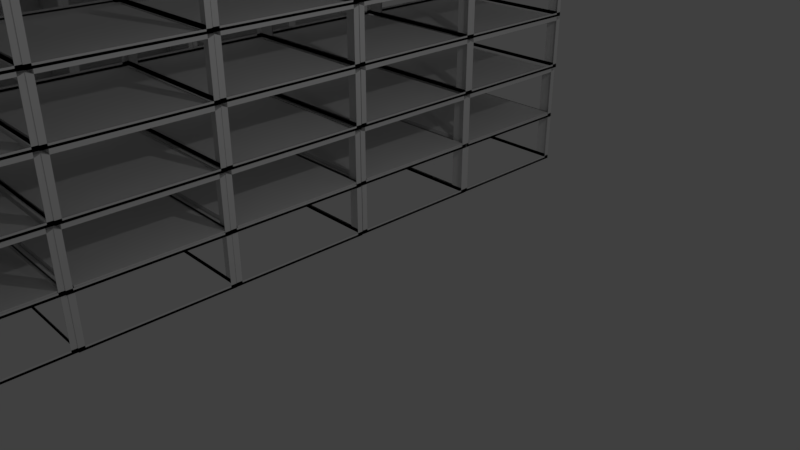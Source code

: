 # Source: wallsidebasic.blend  (saved by Blender 2.78.0; exported with 4.5.12 LTS)
import bpy
from mathutils import Matrix  # noqa: F401  (used for matrix-valued properties, if any)

bpy.ops.wm.read_factory_settings(use_empty=True)
scene = bpy.context.scene
scene.name = 'Scene'

# ---- collections
col_collection_1 = bpy.data.collections.new('Collection 1'); scene.collection.children.link(col_collection_1)

# ---- materials (node trees are filled in below, after node groups)
mat_material = bpy.data.materials.new('Material')
mat_material.alpha_threshold = 0.0
mat_material.use_transparent_shadow = False
mat_material.roughness = 0.5
mat_material.line_color = (0.0, 0.0, 0.0, 1.0)

# ---- material node trees

# ---- world
world_world = bpy.data.worlds.new('World'); scene.world = world_world
world_world.color = (0.05088, 0.05088, 0.05088)
world_world.use_sun_shadow = False
world_world.sun_shadow_jitter_overblur = 0.0
world_world.cycles.sampling_method = 'MANUAL'

# ---- cameras
cam_camera_004 = bpy.data.cameras.new('Camera.004')
cam_camera_004.clip_end = 100.0
cam_camera_004.lens = 35.0
cam_camera_004.sensor_width = 32.0
cam_camera_004.sensor_height = 18.0
cam_camera_004.ortho_scale = 7.314
cam_camera_004.dof.focus_distance = 0.0
cam_camera_004.dof.aperture_fstop = 128.0
cam_camera_003 = bpy.data.cameras.new('Camera.003')
cam_camera_003.clip_end = 100.0
cam_camera_003.lens = 35.0
cam_camera_003.sensor_width = 32.0
cam_camera_003.sensor_height = 18.0
cam_camera_003.ortho_scale = 7.314
cam_camera_003.dof.focus_distance = 0.0
cam_camera_003.dof.aperture_fstop = 128.0
cam_camera_002 = bpy.data.cameras.new('Camera.002')
cam_camera_002.clip_end = 100.0
cam_camera_002.lens = 35.0
cam_camera_002.sensor_width = 32.0
cam_camera_002.sensor_height = 18.0
cam_camera_002.ortho_scale = 7.314
cam_camera_002.dof.focus_distance = 0.0
cam_camera_002.dof.aperture_fstop = 128.0
cam_camera_001 = bpy.data.cameras.new('Camera.001')
cam_camera_001.clip_end = 100.0
cam_camera_001.lens = 35.0
cam_camera_001.sensor_width = 32.0
cam_camera_001.sensor_height = 18.0
cam_camera_001.ortho_scale = 7.314
cam_camera_001.dof.focus_distance = 0.0
cam_camera_001.dof.aperture_fstop = 128.0
cam_camera = bpy.data.cameras.new('Camera')
cam_camera.clip_end = 100.0
cam_camera.lens = 35.0
cam_camera.sensor_width = 32.0
cam_camera.sensor_height = 18.0
cam_camera.ortho_scale = 7.314
cam_camera.dof.focus_distance = 0.0
cam_camera.dof.aperture_fstop = 128.0

# ---- lights
light_lamp_001 = bpy.data.lights.new('Lamp.001', 'POINT')
light_lamp_001.transmission_factor = 0.0
light_lamp_001.cutoff_distance = 30.0
light_lamp_001.energy = 100.0
light_lamp_001.shadow_buffer_clip_start = 1.001
light_lamp_001.shadow_soft_size = 0.1
light_lamp_001.shadow_maximum_resolution = 0.006
light_lamp_001.use_absolute_resolution = True
light_lamp = bpy.data.lights.new('Lamp', 'POINT')
light_lamp.transmission_factor = 0.0
light_lamp.cutoff_distance = 30.0
light_lamp.energy = 100.0
light_lamp.shadow_buffer_clip_start = 1.001
light_lamp.shadow_soft_size = 0.1
light_lamp.shadow_maximum_resolution = 0.006
light_lamp.use_absolute_resolution = True

# ---- meshes
me_cube_015 = bpy.data.meshes.new('Cube.015')
me_cube_015.from_pydata([(1.0, 1.0, -1.0), (1.0, -1.0, -1.0), (-1.0, -1.0, -1.0), (-1.0, 1.0, -1.0), (1.0, 1.0, 1.0), (1.0, -1.0, 1.0), (-1.0, -1.0, 1.0), (-1.0, 1.0, 1.0), (1.0, 1.085, -1.085), (1.0, -1.085, -1.085), (-1.0, 1.085, -1.085), (1.0, 1.085, 1.085), (-1.0, -1.085, -1.085), (1.0, -1.085, 1.085), (-1.0, -1.085, 1.085), (-1.0, 1.085, 1.085), (-0.7542, 1.085, 0.7175), (-0.7542, -1.085, 0.7175), (-0.7542, 1.085, -0.935), (-0.7542, -1.085, -0.935), (0.778, 1.085, -0.935), (0.778, -1.085, -0.935), (0.778, 1.085, 0.7175), (0.778, -1.085, 0.7175), (-0.7542, 1.085, -0.8181), (0.778, 1.085, -0.6337), (0.778, -1.085, 0.146), (1.0, 1.085, -0.9446), (1.0, -1.085, -0.9446), (-1.0, 1.085, -0.9446), (-1.0, -1.085, -0.9446), (1.0, 1.0, 1.17), (1.0, -1.0, 1.17), (-1.0, 1.0, 1.17), (-1.0, -1.0, 1.17), (1.0, 1.085, -0.9307), (1.0, -1.085, -0.9307), (-1.0, 1.085, -0.9307), (-1.0, -1.085, -0.9307), (0.9992, 1.006, -3.225), (0.9992, -0.9944, -3.225), (-1.001, -0.9944, -3.225), (-1.001, 1.006, -3.225), (0.9992, 1.006, -1.225), (0.9992, -0.9944, -1.225), (-1.001, -0.9944, -1.225), (-1.001, 1.006, -1.225), (0.9992, 1.09, -3.31), (0.9992, -1.079, -3.31), (-1.001, 1.09, -3.31), (0.9992, 1.09, -1.14), (-1.001, -1.079, -3.31), (0.9992, -1.079, -1.14), (-1.001, -1.079, -1.14), (-1.001, 1.09, -1.14), (-0.755, 1.09, -1.508), (-0.755, -1.079, -1.508), (-0.755, 1.09, -3.16), (-0.755, -1.079, -3.16), (0.7772, 1.09, -3.16), (0.7772, -1.079, -3.16), (0.7772, 1.09, -1.508), (0.7772, -1.079, -1.508), (-0.755, 1.09, -3.043), (0.7772, 1.09, -2.859), (0.7772, -1.079, -2.079), (0.9992, 1.09, -3.17), (0.9992, -1.079, -3.17), (-1.001, 1.09, -3.17), (-1.001, -1.079, -3.17), (0.9992, 1.006, -1.055), (0.9992, -0.9944, -1.055), (-1.001, 1.006, -1.055), (-1.001, -0.9944, -1.055), (0.9992, 1.09, -3.156), (0.9992, -1.079, -3.156), (-1.001, 1.09, -3.156), (-1.001, -1.079, -3.156), (1.0, 1.008, -5.48), (1.0, -0.9923, -5.48), (-1.0, -0.9923, -5.48), (-1.0, 1.008, -5.48), (1.0, 1.008, -3.48), (1.0, -0.9923, -3.48), (-1.0, -0.9923, -3.48), (-1.0, 1.008, -3.48), (1.0, 1.093, -5.565), (1.0, -1.077, -5.565), (-1.0, 1.093, -5.565), (1.0, 1.093, -3.395), (-1.0, -1.077, -5.565), (1.0, -1.077, -3.395), (-1.0, -1.077, -3.395), (-1.0, 1.093, -3.395), (-0.7542, 1.093, -3.762), (-0.7542, -1.077, -3.762), (-0.7542, 1.093, -5.415), (-0.7542, -1.077, -5.415), (0.778, 1.093, -5.415), (0.778, -1.077, -5.415), (0.778, 1.093, -3.762), (0.778, -1.077, -3.762), (-0.7542, 1.093, -5.298), (0.778, 1.093, -5.114), (0.778, -1.077, -4.334), (1.0, 1.093, -5.424), (1.0, -1.077, -5.424), (-1.0, 1.093, -5.424), (-1.0, -1.077, -5.424), (1.0, 1.008, -3.309), (1.0, -0.9923, -3.309), (-1.0, 1.008, -3.309), (-1.0, -0.9923, -3.309), (1.0, 1.093, -5.411), (1.0, -1.077, -5.411), (-1.0, 1.093, -5.411), (-1.0, -1.077, -5.411), (0.9916, 0.9858, -7.744), (0.9916, -1.014, -7.744), (-1.008, -1.014, -7.744), (-1.008, 0.9858, -7.744), (0.9916, 0.9858, -5.744), (0.9916, -1.014, -5.744), (-1.008, -1.014, -5.744), (-1.008, 0.9858, -5.744), (0.9916, 1.071, -7.829), (0.9916, -1.099, -7.829), (-1.008, 1.071, -7.829), (0.9916, 1.071, -5.659), (-1.008, -1.099, -7.829), (0.9916, -1.099, -5.659), (-1.008, -1.099, -5.659), (-1.008, 1.071, -5.659), (-0.7626, 1.071, -6.026), (-0.7626, -1.099, -6.026), (-0.7626, 1.071, -7.679), (-0.7626, -1.099, -7.679), (0.7696, 1.071, -7.679), (0.7696, -1.099, -7.679), (0.7696, 1.071, -6.026), (0.7696, -1.099, -6.026), (-0.7626, 1.071, -7.562), (0.7696, 1.071, -7.378), (0.7696, -1.099, -6.598), (0.9916, 1.071, -7.689), (0.9916, -1.099, -7.689), (-1.008, 1.071, -7.689), (-1.008, -1.099, -7.689), (0.9916, 0.9858, -5.574), (0.9916, -1.014, -5.574), (-1.008, 0.9858, -5.574), (-1.008, -1.014, -5.574), (0.9916, 1.071, -7.675), (0.9916, -1.099, -7.675), (-1.008, 1.071, -7.675), (-1.008, -1.099, -7.675), (0.9829, 1.003, -9.792), (0.9829, -0.9968, -9.792), (-1.017, -0.9968, -9.792), (-1.017, 1.003, -9.792), (0.9829, 1.003, -7.792), (0.9829, -0.9968, -7.792), (-1.017, -0.9968, -7.792), (-1.017, 1.003, -7.792), (0.9829, 1.088, -9.876), (0.9829, -1.082, -9.876), (-1.017, 1.088, -9.876), (0.9829, 1.088, -7.707), (-1.017, -1.082, -9.876), (0.9829, -1.082, -7.707), (-1.017, -1.082, -7.707), (-1.017, 1.088, -7.707), (-0.7712, 1.088, -8.074), (-0.7712, -1.082, -8.074), (-0.7712, 1.088, -9.727), (-0.7712, -1.082, -9.727), (0.7609, 1.088, -9.727), (0.7609, -1.082, -9.727), (0.7609, 1.088, -8.074), (0.7609, -1.082, -8.074), (-0.7712, 1.088, -9.61), (0.7609, 1.088, -9.425), (0.7609, -1.082, -8.646), (0.9829, 1.088, -9.736), (0.9829, -1.082, -9.736), (-1.017, 1.088, -9.736), (-1.017, -1.082, -9.736), (0.9829, 1.003, -7.621), (0.9829, -0.9968, -7.621), (-1.017, 1.003, -7.621), (-1.017, -0.9968, -7.621), (0.9829, 1.088, -9.722), (0.9829, -1.082, -9.722), (-1.017, 1.088, -9.722), (-1.017, -1.082, -9.722), (1.015, -1.157, -0.9798), (1.015, -3.157, -0.9798), (-0.9847, -3.157, -0.9798), (-0.9847, -1.157, -0.9798), (1.015, -1.157, 1.02), (1.015, -3.157, 1.02), (-0.9847, -3.157, 1.02), (-0.9847, -1.157, 1.02), (1.015, -1.073, -1.065), (1.015, -3.242, -1.065), (-0.9847, -1.073, -1.065), (1.015, -1.073, 1.105), (-0.9847, -3.242, -1.065), (1.015, -3.242, 1.105), (-0.9847, -3.242, 1.105), (-0.9847, -1.073, 1.105), (-0.7389, -1.073, 0.7378), (-0.7389, -3.242, 0.7378), (-0.7389, -1.073, -0.9148), (-0.7389, -3.242, -0.9148), (0.7933, -1.073, -0.9148), (0.7933, -3.242, -0.9148), (0.7933, -1.073, 0.7378), (0.7933, -3.242, 0.7378), (-0.7389, -1.073, -0.7979), (0.7933, -1.073, -0.6135), (0.7933, -3.242, 0.1662), (1.015, -1.073, -0.9244), (1.015, -3.242, -0.9244), (-0.9847, -1.073, -0.9244), (-0.9847, -3.242, -0.9244), (1.015, -1.157, 1.191), (1.015, -3.157, 1.191), (-0.9847, -1.157, 1.191), (-0.9847, -3.157, 1.191), (1.015, -1.073, -0.9105), (1.015, -3.242, -0.9105), (-0.9847, -1.073, -0.9105), (-0.9847, -3.242, -0.9105), (1.014, -1.152, -3.205), (1.014, -3.152, -3.205), (-0.9855, -3.152, -3.205), (-0.9855, -1.152, -3.205), (1.014, -1.152, -1.205), (1.014, -3.152, -1.205), (-0.9855, -3.152, -1.205), (-0.9855, -1.152, -1.205), (1.014, -1.067, -3.29), (1.014, -3.237, -3.29), (-0.9855, -1.067, -3.29), (1.014, -1.067, -1.12), (-0.9855, -3.237, -3.29), (1.014, -3.237, -1.12), (-0.9855, -3.237, -1.12), (-0.9855, -1.067, -1.12), (-0.7397, -1.067, -1.487), (-0.7397, -3.237, -1.487), (-0.7397, -1.067, -3.14), (-0.7397, -3.237, -3.14), (0.7925, -1.067, -3.14), (0.7925, -3.237, -3.14), (0.7925, -1.067, -1.487), (0.7925, -3.237, -1.487), (-0.7397, -1.067, -3.023), (0.7925, -1.067, -2.839), (0.7925, -3.237, -2.059), (1.014, -1.067, -3.15), (1.014, -3.237, -3.15), (-0.9855, -1.067, -3.15), (-0.9855, -3.237, -3.15), (1.014, -1.152, -1.035), (1.014, -3.152, -1.035), (-0.9855, -1.152, -1.035), (-0.9855, -3.152, -1.035), (1.014, -1.067, -3.136), (1.014, -3.237, -3.136), (-0.9855, -1.067, -3.136), (-0.9855, -3.237, -3.136), (1.015, -1.15, -5.46), (1.015, -3.15, -5.46), (-0.9847, -3.15, -5.46), (-0.9847, -1.15, -5.46), (1.015, -1.15, -3.46), (1.015, -3.15, -3.46), (-0.9847, -3.15, -3.46), (-0.9847, -1.15, -3.46), (1.015, -1.065, -5.544), (1.015, -3.234, -5.544), (-0.9847, -1.065, -5.544), (1.015, -1.065, -3.375), (-0.9847, -3.234, -5.544), (1.015, -3.234, -3.375), (-0.9847, -3.234, -3.375), (-0.9847, -1.065, -3.375), (-0.7389, -1.065, -3.742), (-0.7389, -3.234, -3.742), (-0.7389, -1.065, -5.395), (-0.7389, -3.234, -5.395), (0.7933, -1.065, -5.395), (0.7933, -3.234, -5.395), (0.7933, -1.065, -3.742), (0.7933, -3.234, -3.742), (-0.7389, -1.065, -5.278), (0.7933, -1.065, -5.093), (0.7933, -3.234, -4.314), (1.015, -1.065, -5.404), (1.015, -3.234, -5.404), (-0.9847, -1.065, -5.404), (-0.9847, -3.234, -5.404), (1.015, -1.15, -3.289), (1.015, -3.15, -3.289), (-0.9847, -1.15, -3.289), (-0.9847, -3.15, -3.289), (1.015, -1.065, -5.39), (1.015, -3.234, -5.39), (-0.9847, -1.065, -5.39), (-0.9847, -3.234, -5.39), (1.007, -1.172, -7.724), (1.007, -3.172, -7.724), (-0.9931, -3.172, -7.724), (-0.9931, -1.172, -7.724), (1.007, -1.172, -5.724), (1.007, -3.172, -5.724), (-0.9931, -3.172, -5.724), (-0.9931, -1.172, -5.724), (1.007, -1.087, -7.809), (1.007, -3.256, -7.809), (-0.9931, -1.087, -7.809), (1.007, -1.087, -5.639), (-0.9931, -3.256, -7.809), (1.007, -3.256, -5.639), (-0.9931, -3.256, -5.639), (-0.9931, -1.087, -5.639), (-0.7473, -1.087, -6.006), (-0.7473, -3.256, -6.006), (-0.7473, -1.087, -7.659), (-0.7473, -3.256, -7.659), (0.7849, -1.087, -7.659), (0.7849, -3.256, -7.659), (0.7849, -1.087, -6.006), (0.7849, -3.256, -6.006), (-0.7473, -1.087, -7.542), (0.7849, -1.087, -7.357), (0.7849, -3.256, -6.578), (1.007, -1.087, -7.668), (1.007, -3.256, -7.668), (-0.9931, -1.087, -7.668), (-0.9931, -3.256, -7.668), (1.007, -1.172, -5.553), (1.007, -3.172, -5.553), (-0.9931, -1.172, -5.553), (-0.9931, -3.172, -5.553), (1.007, -1.087, -7.654), (1.007, -3.256, -7.654), (-0.9931, -1.087, -7.654), (-0.9931, -3.256, -7.654), (0.9982, -1.154, -9.771), (0.9982, -3.154, -9.771), (-1.002, -3.154, -9.771), (-1.002, -1.154, -9.771), (0.9982, -1.154, -7.771), (0.9982, -3.154, -7.771), (-1.002, -3.154, -7.771), (-1.002, -1.154, -7.771), (0.9982, -1.069, -9.856), (0.9982, -3.239, -9.856), (-1.002, -1.069, -9.856), (0.9982, -1.069, -7.687), (-1.002, -3.239, -9.856), (0.9982, -3.239, -7.687), (-1.002, -3.239, -7.687), (-1.002, -1.069, -7.687), (-0.7559, -1.069, -8.054), (-0.7559, -3.239, -8.054), (-0.7559, -1.069, -9.706), (-0.7559, -3.239, -9.706), (0.7762, -1.069, -9.706), (0.7762, -3.239, -9.706), (0.7762, -1.069, -8.054), (0.7762, -3.239, -8.054), (-0.7559, -1.069, -9.59), (0.7762, -1.069, -9.405), (0.7762, -3.239, -8.625), (0.9982, -1.069, -9.716), (0.9982, -3.239, -9.716), (-1.002, -1.069, -9.716), (-1.002, -3.239, -9.716), (0.9982, -1.154, -7.601), (0.9982, -3.154, -7.601), (-1.002, -1.154, -7.601), (-1.002, -3.154, -7.601), (0.9982, -1.069, -9.702), (0.9982, -3.239, -9.702), (-1.002, -1.069, -9.702), (-1.002, -3.239, -9.702), (1.013, -3.336, -1.006), (1.013, -5.336, -1.006), (-0.9871, -5.336, -1.006), (-0.9871, -3.336, -1.006), (1.013, -3.336, 0.9942), (1.013, -5.336, 0.9942), (-0.9871, -5.336, 0.9942), (-0.9871, -3.336, 0.9942), (1.013, -3.251, -1.091), (1.013, -5.421, -1.091), (-0.9871, -3.251, -1.091), (1.013, -3.251, 1.079), (-0.9871, -5.421, -1.091), (1.013, -5.421, 1.079), (-0.9871, -5.421, 1.079), (-0.9871, -3.251, 1.079), (-0.7412, -3.251, 0.7118), (-0.7412, -5.421, 0.7118), (-0.7412, -3.251, -0.9408), (-0.7412, -5.421, -0.9408), (0.7909, -3.251, -0.9408), (0.7909, -5.421, -0.9408), (0.7909, -3.251, 0.7118), (0.7909, -5.421, 0.7118), (-0.7412, -3.251, -0.8239), (0.7909, -3.251, -0.6395), (0.7909, -5.421, 0.1402), (1.013, -3.251, -0.9504), (1.013, -5.421, -0.9504), (-0.9871, -3.251, -0.9504), (-0.9871, -5.421, -0.9504), (1.013, -3.336, 1.165), (1.013, -5.336, 1.165), (-0.9871, -3.336, 1.165), (-0.9871, -5.336, 1.165), (1.013, -3.251, -0.9365), (1.013, -5.421, -0.9365), (-0.9871, -3.251, -0.9365), (-0.9871, -5.421, -0.9365), (1.012, -3.33, -3.231), (1.012, -5.33, -3.231), (-0.9879, -5.33, -3.231), (-0.9879, -3.33, -3.231), (1.012, -3.33, -1.231), (1.012, -5.33, -1.231), (-0.9879, -5.33, -1.231), (-0.9879, -3.33, -1.231), (1.012, -3.246, -3.316), (1.012, -5.415, -3.316), (-0.9879, -3.246, -3.316), (1.012, -3.246, -1.146), (-0.9879, -5.415, -3.316), (1.012, -5.415, -1.146), (-0.9879, -5.415, -1.146), (-0.9879, -3.246, -1.146), (-0.742, -3.246, -1.513), (-0.742, -5.415, -1.513), (-0.742, -3.246, -3.166), (-0.742, -5.415, -3.166), (0.7901, -3.246, -3.166), (0.7901, -5.415, -3.166), (0.7901, -3.246, -1.513), (0.7901, -5.415, -1.513), (-0.742, -3.246, -3.049), (0.7901, -3.246, -2.865), (0.7901, -5.415, -2.085), (1.012, -3.246, -3.176), (1.012, -5.415, -3.176), (-0.9879, -3.246, -3.176), (-0.9879, -5.415, -3.176), (1.012, -3.33, -1.061), (1.012, -5.33, -1.061), (-0.9879, -3.33, -1.061), (-0.9879, -5.33, -1.061), (1.012, -3.246, -3.162), (1.012, -5.415, -3.162), (-0.9879, -3.246, -3.162), (-0.9879, -5.415, -3.162), (1.013, -3.328, -5.486), (1.013, -5.328, -5.486), (-0.9871, -5.328, -5.486), (-0.9871, -3.328, -5.486), (1.013, -3.328, -3.486), (1.013, -5.328, -3.486), (-0.9871, -5.328, -3.486), (-0.9871, -3.328, -3.486), (1.013, -3.243, -5.57), (1.013, -5.413, -5.57), (-0.9871, -3.243, -5.57), (1.013, -3.243, -3.401), (-0.9871, -5.413, -5.57), (1.013, -5.413, -3.401), (-0.9871, -5.413, -3.401), (-0.9871, -3.243, -3.401), (-0.7412, -3.243, -3.768), (-0.7412, -5.413, -3.768), (-0.7412, -3.243, -5.421), (-0.7412, -5.413, -5.421), (0.7909, -3.243, -5.421), (0.7909, -5.413, -5.421), (0.7909, -3.243, -3.768), (0.7909, -5.413, -3.768), (-0.7412, -3.243, -5.304), (0.7909, -3.243, -5.119), (0.7909, -5.413, -4.34), (1.013, -3.243, -5.43), (1.013, -5.413, -5.43), (-0.9871, -3.243, -5.43), (-0.9871, -5.413, -5.43), (1.013, -3.328, -3.315), (1.013, -5.328, -3.315), (-0.9871, -3.328, -3.315), (-0.9871, -5.328, -3.315), (1.013, -3.243, -5.416), (1.013, -5.413, -5.416), (-0.9871, -3.243, -5.416), (-0.9871, -5.413, -5.416), (1.005, -3.35, -7.75), (1.005, -5.35, -7.75), (-0.9955, -5.35, -7.75), (-0.9955, -3.35, -7.75), (1.005, -3.35, -5.75), (1.005, -5.35, -5.75), (-0.9955, -5.35, -5.75), (-0.9955, -3.35, -5.75), (1.005, -3.265, -7.835), (1.005, -5.435, -7.835), (-0.9955, -3.265, -7.835), (1.005, -3.265, -5.665), (-0.9955, -5.435, -7.835), (1.005, -5.435, -5.665), (-0.9955, -5.435, -5.665), (-0.9955, -3.265, -5.665), (-0.7496, -3.265, -6.032), (-0.7496, -5.435, -6.032), (-0.7496, -3.265, -7.685), (-0.7496, -5.435, -7.685), (0.7825, -3.265, -7.685), (0.7825, -5.435, -7.685), (0.7825, -3.265, -6.032), (0.7825, -5.435, -6.032), (-0.7496, -3.265, -7.568), (0.7825, -3.265, -7.383), (0.7825, -5.435, -6.604), (1.005, -3.265, -7.694), (1.005, -5.435, -7.694), (-0.9955, -3.265, -7.694), (-0.9955, -5.435, -7.694), (1.005, -3.35, -5.579), (1.005, -5.35, -5.579), (-0.9955, -3.35, -5.579), (-0.9955, -5.35, -5.579), (1.005, -3.265, -7.68), (1.005, -5.435, -7.68), (-0.9955, -3.265, -7.68), (-0.9955, -5.435, -7.68), (0.9959, -3.333, -9.797), (0.9959, -5.333, -9.797), (-1.004, -5.333, -9.797), (-1.004, -3.333, -9.797), (0.9959, -3.333, -7.797), (0.9959, -5.333, -7.797), (-1.004, -5.333, -7.797), (-1.004, -3.333, -7.797), (0.9959, -3.248, -9.882), (0.9959, -5.418, -9.882), (-1.004, -3.248, -9.882), (0.9959, -3.248, -7.713), (-1.004, -5.418, -9.882), (0.9959, -5.418, -7.713), (-1.004, -5.418, -7.713), (-1.004, -3.248, -7.713), (-0.7583, -3.248, -8.08), (-0.7583, -5.418, -8.08), (-0.7583, -3.248, -9.732), (-0.7583, -5.418, -9.732), (0.7739, -3.248, -9.732), (0.7739, -5.418, -9.732), (0.7739, -3.248, -8.08), (0.7739, -5.418, -8.08), (-0.7583, -3.248, -9.616), (0.7739, -3.248, -9.431), (0.7739, -5.418, -8.651), (0.9959, -3.248, -9.742), (0.9959, -5.418, -9.742), (-1.004, -3.248, -9.742), (-1.004, -5.418, -9.742), (0.9959, -3.333, -7.627), (0.9959, -5.333, -7.627), (-1.004, -3.333, -7.627), (-1.004, -5.333, -7.627), (0.9959, -3.248, -9.728), (0.9959, -5.418, -9.728), (-1.004, -3.248, -9.728), (-1.004, -5.418, -9.728), (0.9955, -7.667, -1.025), (0.9955, -9.667, -1.025), (-1.004, -9.667, -1.025), (-1.004, -7.667, -1.025), (0.9955, -7.667, 0.9752), (0.9955, -9.667, 0.9752), (-1.004, -9.667, 0.9752), (-1.004, -7.667, 0.9752), (0.9955, -7.582, -1.11), (0.9955, -9.752, -1.11), (-1.004, -7.582, -1.11), (0.9955, -7.582, 1.06), (-1.004, -9.752, -1.11), (0.9955, -9.752, 1.06), (-1.004, -9.752, 1.06), (-1.004, -7.582, 1.06), (-0.7586, -7.582, 0.6927), (-0.7586, -9.752, 0.6927), (-0.7586, -7.582, -0.9598), (-0.7586, -9.752, -0.9598), (0.7735, -7.582, -0.9598), (0.7735, -9.752, -0.9598), (0.7735, -7.582, 0.6927), (0.7735, -9.752, 0.6927), (-0.7586, -7.582, -0.8429), (0.7735, -7.582, -0.6585), (0.7735, -9.752, 0.1212), (0.9955, -7.582, -0.9694), (0.9955, -9.752, -0.9694), (-1.004, -7.582, -0.9694), (-1.004, -9.752, -0.9694), (0.9955, -7.667, 1.146), (0.9955, -9.667, 1.146), (-1.004, -7.667, 1.146), (-1.004, -9.667, 1.146), (0.9955, -7.582, -0.9555), (0.9955, -9.752, -0.9555), (-1.004, -7.582, -0.9555), (-1.004, -9.752, -0.9555), (0.9947, -7.661, -3.25), (0.9947, -9.661, -3.25), (-1.005, -9.661, -3.25), (-1.005, -7.661, -3.25), (0.9947, -7.661, -1.25), (0.9947, -9.661, -1.25), (-1.005, -9.661, -1.25), (-1.005, -7.661, -1.25), (0.9947, -7.576, -3.335), (0.9947, -9.746, -3.335), (-1.005, -7.576, -3.335), (0.9947, -7.576, -1.165), (-1.005, -9.746, -3.335), (0.9947, -9.746, -1.165), (-1.005, -9.746, -1.165), (-1.005, -7.576, -1.165), (-0.7594, -7.576, -1.532), (-0.7594, -9.746, -1.532), (-0.7594, -7.576, -3.185), (-0.7594, -9.746, -3.185), (0.7727, -7.576, -3.185), (0.7727, -9.746, -3.185), (0.7727, -7.576, -1.532), (0.7727, -9.746, -1.532), (-0.7594, -7.576, -3.068), (0.7727, -7.576, -2.884), (0.7727, -9.746, -2.104), (0.9947, -7.576, -3.195), (0.9947, -9.746, -3.195), (-1.005, -7.576, -3.195), (-1.005, -9.746, -3.195), (0.9947, -7.661, -1.08), (0.9947, -9.661, -1.08), (-1.005, -7.661, -1.08), (-1.005, -9.661, -1.08), (0.9947, -7.576, -3.181), (0.9947, -9.746, -3.181), (-1.005, -7.576, -3.181), (-1.005, -9.746, -3.181), (0.9955, -7.659, -5.505), (0.9955, -9.659, -5.505), (-1.004, -9.659, -5.505), (-1.004, -7.659, -5.505), (0.9955, -7.659, -3.505), (0.9955, -9.659, -3.505), (-1.004, -9.659, -3.505), (-1.004, -7.659, -3.505), (0.9955, -7.574, -5.589), (0.9955, -9.744, -5.589), (-1.004, -7.574, -5.589), (0.9955, -7.574, -3.42), (-1.004, -9.744, -5.589), (0.9955, -9.744, -3.42), (-1.004, -9.744, -3.42), (-1.004, -7.574, -3.42), (-0.7586, -7.574, -3.787), (-0.7586, -9.744, -3.787), (-0.7586, -7.574, -5.44), (-0.7586, -9.744, -5.44), (0.7735, -7.574, -5.44), (0.7735, -9.744, -5.44), (0.7735, -7.574, -3.787), (0.7735, -9.744, -3.787), (-0.7586, -7.574, -5.323), (0.7735, -7.574, -5.138), (0.7735, -9.744, -4.359), (0.9955, -7.574, -5.449), (0.9955, -9.744, -5.449), (-1.004, -7.574, -5.449), (-1.004, -9.744, -5.449), (0.9955, -7.659, -3.334), (0.9955, -9.659, -3.334), (-1.004, -7.659, -3.334), (-1.004, -9.659, -3.334), (0.9955, -7.574, -5.435), (0.9955, -9.744, -5.435), (-1.004, -7.574, -5.435), (-1.004, -9.744, -5.435), (0.9871, -7.681, -7.769), (0.9871, -9.681, -7.769), (-1.013, -9.681, -7.769), (-1.013, -7.681, -7.769), (0.9871, -7.681, -5.769), (0.9871, -9.681, -5.769), (-1.013, -9.681, -5.769), (-1.013, -7.681, -5.769), (0.9871, -7.596, -7.854), (0.9871, -9.766, -7.854), (-1.013, -7.596, -7.854), (0.9871, -7.596, -5.684), (-1.013, -9.766, -7.854), (0.9871, -9.766, -5.684), (-1.013, -9.766, -5.684), (-1.013, -7.596, -5.684), (-0.767, -7.596, -6.051), (-0.767, -9.766, -6.051), (-0.767, -7.596, -7.704), (-0.767, -9.766, -7.704), (0.7651, -7.596, -7.704), (0.7651, -9.766, -7.704), (0.7651, -7.596, -6.051), (0.7651, -9.766, -6.051), (-0.767, -7.596, -7.587), (0.7651, -7.596, -7.402), (0.7651, -9.766, -6.623), (0.9871, -7.596, -7.713), (0.9871, -9.766, -7.713), (-1.013, -7.596, -7.713), (-1.013, -9.766, -7.713), (0.9871, -7.681, -5.598), (0.9871, -9.681, -5.598), (-1.013, -7.681, -5.598), (-1.013, -9.681, -5.598), (0.9871, -7.596, -7.699), (0.9871, -9.766, -7.699), (-1.013, -7.596, -7.699), (-1.013, -9.766, -7.699), (0.9785, -7.664, -9.816), (0.9785, -9.664, -9.816), (-1.022, -9.664, -9.816), (-1.022, -7.664, -9.816), (0.9785, -7.664, -7.816), (0.9785, -9.664, -7.816), (-1.022, -9.664, -7.816), (-1.022, -7.664, -7.816), (0.9785, -7.579, -9.901), (0.9785, -9.748, -9.901), (-1.022, -7.579, -9.901), (0.9785, -7.579, -7.732), (-1.022, -9.748, -9.901), (0.9785, -9.748, -7.732), (-1.022, -9.748, -7.732), (-1.022, -7.579, -7.732), (-0.7757, -7.579, -8.099), (-0.7757, -9.748, -8.099), (-0.7757, -7.579, -9.751), (-0.7757, -9.748, -9.751), (0.7565, -7.579, -9.751), (0.7565, -9.748, -9.751), (0.7565, -7.579, -8.099), (0.7565, -9.748, -8.099), (-0.7757, -7.579, -9.635), (0.7565, -7.579, -9.45), (0.7565, -9.748, -8.67), (0.9785, -7.579, -9.761), (0.9785, -9.748, -9.761), (-1.022, -7.579, -9.761), (-1.022, -9.748, -9.761), (0.9785, -7.664, -7.646), (0.9785, -9.664, -7.646), (-1.022, -7.664, -7.646), (-1.022, -9.664, -7.646), (0.9785, -7.579, -9.747), (0.9785, -9.748, -9.747), (-1.022, -7.579, -9.747), (-1.022, -9.748, -9.747), (0.9778, -9.817, -1.032), (0.9778, -11.82, -1.032), (-1.022, -11.82, -1.032), (-1.022, -9.817, -1.032), (0.9778, -9.817, 0.9678), (0.9778, -11.82, 0.9678), (-1.022, -11.82, 0.9678), (-1.022, -9.817, 0.9678), (0.9778, -9.732, -1.117), (0.9778, -11.9, -1.117), (-1.022, -9.732, -1.117), (0.9778, -9.732, 1.053), (-1.022, -11.9, -1.117), (0.9778, -11.9, 1.053), (-1.022, -11.9, 1.053), (-1.022, -9.732, 1.053), (-0.7764, -9.732, 0.6854), (-0.7764, -11.9, 0.6854), (-0.7764, -9.732, -0.9671), (-0.7764, -11.9, -0.9671), (0.7558, -9.732, -0.9671), (0.7558, -11.9, -0.9671), (0.7558, -9.732, 0.6854), (0.7558, -11.9, 0.6854), (-0.7764, -9.732, -0.8503), (0.7558, -9.732, -0.6659), (0.7558, -11.9, 0.1138), (0.9778, -9.732, -0.9768), (0.9778, -11.9, -0.9768), (-1.022, -9.732, -0.9768), (-1.022, -11.9, -0.9768), (0.9778, -9.817, 1.138), (0.9778, -11.82, 1.138), (-1.022, -9.817, 1.138), (-1.022, -11.82, 1.138), (0.9778, -9.732, -0.9629), (0.9778, -11.9, -0.9629), (-1.022, -9.732, -0.9629), (-1.022, -11.9, -0.9629), (0.977, -9.812, -3.257), (0.977, -11.81, -3.257), (-1.023, -11.81, -3.257), (-1.023, -9.812, -3.257), (0.977, -9.812, -1.257), (0.977, -11.81, -1.257), (-1.023, -11.81, -1.257), (-1.023, -9.812, -1.257), (0.977, -9.727, -3.342), (0.977, -11.9, -3.342), (-1.023, -9.727, -3.342), (0.977, -9.727, -1.173), (-1.023, -11.9, -3.342), (0.977, -11.9, -1.173), (-1.023, -11.9, -1.173), (-1.023, -9.727, -1.173), (-0.7772, -9.727, -1.54), (-0.7772, -11.9, -1.54), (-0.7772, -9.727, -3.192), (-0.7772, -11.9, -3.192), (0.7549, -9.727, -3.192), (0.7549, -11.9, -3.192), (0.7549, -9.727, -1.54), (0.7549, -11.9, -1.54), (-0.7772, -9.727, -3.075), (0.7549, -9.727, -2.891), (0.7549, -11.9, -2.111), (0.977, -9.727, -3.202), (0.977, -11.9, -3.202), (-1.023, -9.727, -3.202), (-1.023, -11.9, -3.202), (0.977, -9.812, -1.087), (0.977, -11.81, -1.087), (-1.023, -9.812, -1.087), (-1.023, -11.81, -1.087), (0.977, -9.727, -3.188), (0.977, -11.9, -3.188), (-1.023, -9.727, -3.188), (-1.023, -11.9, -3.188), (0.9778, -9.809, -5.512), (0.9778, -11.81, -5.512), (-1.022, -11.81, -5.512), (-1.022, -9.809, -5.512), (0.9778, -9.809, -3.512), (0.9778, -11.81, -3.512), (-1.022, -11.81, -3.512), (-1.022, -9.809, -3.512), (0.9778, -9.725, -5.597), (0.9778, -11.89, -5.597), (-1.022, -9.725, -5.597), (0.9778, -9.725, -3.427), (-1.022, -11.89, -5.597), (0.9778, -11.89, -3.427), (-1.022, -11.89, -3.427), (-1.022, -9.725, -3.427), (-0.7764, -9.725, -3.794), (-0.7764, -11.89, -3.794), (-0.7764, -9.725, -5.447), (-0.7764, -11.89, -5.447), (0.7558, -9.725, -5.447), (0.7558, -11.89, -5.447), (0.7558, -9.725, -3.794), (0.7558, -11.89, -3.794), (-0.7764, -9.725, -5.33), (0.7558, -9.725, -5.146), (0.7558, -11.89, -4.366), (0.9778, -9.725, -5.457), (0.9778, -11.89, -5.457), (-1.022, -9.725, -5.457), (-1.022, -11.89, -5.457), (0.9778, -9.809, -3.342), (0.9778, -11.81, -3.342), (-1.022, -9.809, -3.342), (-1.022, -11.81, -3.342), (0.9778, -9.725, -5.443), (0.9778, -11.89, -5.443), (-1.022, -9.725, -5.443), (-1.022, -11.89, -5.443), (0.9694, -9.831, -7.776), (0.9694, -11.83, -7.776), (-1.031, -11.83, -7.776), (-1.031, -9.831, -7.776), (0.9694, -9.831, -5.776), (0.9694, -11.83, -5.776), (-1.031, -11.83, -5.776), (-1.031, -9.831, -5.776), (0.9694, -9.747, -7.861), (0.9694, -11.92, -7.861), (-1.031, -9.747, -7.861), (0.9694, -9.747, -5.691), (-1.031, -11.92, -7.861), (0.9694, -11.92, -5.691), (-1.031, -11.92, -5.691), (-1.031, -9.747, -5.691), (-0.7848, -9.747, -6.059), (-0.7848, -11.92, -6.059), (-0.7848, -9.747, -7.711), (-0.7848, -11.92, -7.711), (0.7474, -9.747, -7.711), (0.7474, -11.92, -7.711), (0.7474, -9.747, -6.059), (0.7474, -11.92, -6.059), (-0.7848, -9.747, -7.594), (0.7474, -9.747, -7.41), (0.7474, -11.92, -6.63), (0.9694, -9.747, -7.721), (0.9694, -11.92, -7.721), (-1.031, -9.747, -7.721), (-1.031, -11.92, -7.721), (0.9694, -9.831, -5.606), (0.9694, -11.83, -5.606), (-1.031, -9.831, -5.606), (-1.031, -11.83, -5.606), (0.9694, -9.747, -7.707), (0.9694, -11.92, -7.707), (-1.031, -9.747, -7.707), (-1.031, -11.92, -7.707), (0.9607, -9.814, -9.824), (0.9607, -11.81, -9.824), (-1.039, -11.81, -9.824), (-1.039, -9.814, -9.824), (0.9607, -9.814, -7.824), (0.9607, -11.81, -7.824), (-1.039, -11.81, -7.824), (-1.039, -9.814, -7.824), (0.9607, -9.729, -9.909), (0.9607, -11.9, -9.909), (-1.039, -9.729, -9.909), (0.9607, -9.729, -7.739), (-1.039, -11.9, -9.909), (0.9607, -11.9, -7.739), (-1.039, -11.9, -7.739), (-1.039, -9.729, -7.739), (-0.7935, -9.729, -8.106), (-0.7935, -11.9, -8.106), (-0.7935, -9.729, -9.759), (-0.7935, -11.9, -9.759), (0.7387, -9.729, -9.759), (0.7387, -11.9, -9.759), (0.7387, -9.729, -8.106), (0.7387, -11.9, -8.106), (-0.7935, -9.729, -9.642), (0.7387, -9.729, -9.458), (0.7387, -11.9, -8.678), (0.9607, -9.729, -9.768), (0.9607, -11.9, -9.768), (-1.039, -9.729, -9.768), (-1.039, -11.9, -9.768), (0.9607, -9.814, -7.653), (0.9607, -11.81, -7.653), (-1.039, -9.814, -7.653), (-1.039, -11.81, -7.653), (0.9607, -9.729, -9.755), (0.9607, -11.9, -9.755), (-1.039, -9.729, -9.755), (-1.039, -11.9, -9.755), (1.005, -5.503, -1.031), (1.005, -7.503, -1.031), (-0.9954, -7.503, -1.031), (-0.9954, -5.503, -1.031), (1.005, -5.503, 0.969), (1.005, -7.503, 0.969), (-0.9954, -7.503, 0.969), (-0.9954, -5.503, 0.969), (1.005, -5.418, -1.116), (1.005, -7.588, -1.116), (-0.9954, -5.418, -1.116), (1.005, -5.418, 1.054), (-0.9954, -7.588, -1.116), (1.005, -7.588, 1.054), (-0.9954, -7.588, 1.054), (-0.9954, -5.418, 1.054), (-0.7496, -5.418, 0.6866), (-0.7496, -7.588, 0.6866), (-0.7496, -5.418, -0.9659), (-0.7496, -7.588, -0.9659), (0.7826, -5.418, -0.9659), (0.7826, -7.588, -0.9659), (0.7826, -5.418, 0.6866), (0.7826, -7.588, 0.6866), (-0.7496, -5.418, -0.8491), (0.7826, -5.418, -0.6647), (0.7826, -7.588, 0.115), (1.005, -5.418, -0.9756), (1.005, -7.588, -0.9756), (-0.9954, -5.418, -0.9756), (-0.9954, -7.588, -0.9756), (1.005, -5.503, 1.139), (1.005, -7.503, 1.139), (-0.9954, -5.503, 1.139), (-0.9954, -7.503, 1.139), (1.005, -5.418, -0.9617), (1.005, -7.588, -0.9617), (-0.9954, -5.418, -0.9617), (-0.9954, -7.588, -0.9617), (1.004, -5.497, -3.256), (1.004, -7.497, -3.256), (-0.9962, -7.497, -3.256), (-0.9962, -5.497, -3.256), (1.004, -5.497, -1.256), (1.004, -7.497, -1.256), (-0.9962, -7.497, -1.256), (-0.9962, -5.497, -1.256), (1.004, -5.412, -3.341), (1.004, -7.582, -3.341), (-0.9962, -5.412, -3.341), (1.004, -5.412, -1.171), (-0.9962, -7.582, -3.341), (1.004, -7.582, -1.171), (-0.9962, -7.582, -1.171), (-0.9962, -5.412, -1.171), (-0.7504, -5.412, -1.539), (-0.7504, -7.582, -1.539), (-0.7504, -5.412, -3.191), (-0.7504, -7.582, -3.191), (0.7818, -5.412, -3.191), (0.7818, -7.582, -3.191), (0.7818, -5.412, -1.539), (0.7818, -7.582, -1.539), (-0.7504, -5.412, -3.074), (0.7818, -5.412, -2.89), (0.7818, -7.582, -2.11), (1.004, -5.412, -3.201), (1.004, -7.582, -3.201), (-0.9962, -5.412, -3.201), (-0.9962, -7.582, -3.201), (1.004, -5.497, -1.086), (1.004, -7.497, -1.086), (-0.9962, -5.497, -1.086), (-0.9962, -7.497, -1.086), (1.004, -5.412, -3.187), (1.004, -7.582, -3.187), (-0.9962, -5.412, -3.187), (-0.9962, -7.582, -3.187), (1.005, -5.495, -5.511), (1.005, -7.495, -5.511), (-0.9954, -7.495, -5.511), (-0.9954, -5.495, -5.511), (1.005, -5.495, -3.511), (1.005, -7.495, -3.511), (-0.9954, -7.495, -3.511), (-0.9954, -5.495, -3.511), (1.005, -5.41, -5.596), (1.005, -7.58, -5.596), (-0.9954, -5.41, -5.596), (1.005, -5.41, -3.426), (-0.9954, -7.58, -5.596), (1.005, -7.58, -3.426), (-0.9954, -7.58, -3.426), (-0.9954, -5.41, -3.426), (-0.7496, -5.41, -3.793), (-0.7496, -7.58, -3.793), (-0.7496, -5.41, -5.446), (-0.7496, -7.58, -5.446), (0.7826, -5.41, -5.446), (0.7826, -7.58, -5.446), (0.7826, -5.41, -3.793), (0.7826, -7.58, -3.793), (-0.7496, -5.41, -5.329), (0.7826, -5.41, -5.144), (0.7826, -7.58, -4.365), (1.005, -5.41, -5.455), (1.005, -7.58, -5.455), (-0.9954, -5.41, -5.455), (-0.9954, -7.58, -5.455), (1.005, -5.495, -3.34), (1.005, -7.495, -3.34), (-0.9954, -5.495, -3.34), (-0.9954, -7.495, -3.34), (1.005, -5.41, -5.441), (1.005, -7.58, -5.441), (-0.9954, -5.41, -5.441), (-0.9954, -7.58, -5.441), (0.9962, -5.517, -7.775), (0.9962, -7.517, -7.775), (-1.004, -7.517, -7.775), (-1.004, -5.517, -7.775), (0.9962, -5.517, -5.775), (0.9962, -7.517, -5.775), (-1.004, -7.517, -5.775), (-1.004, -5.517, -5.775), (0.9962, -5.432, -7.86), (0.9962, -7.602, -7.86), (-1.004, -5.432, -7.86), (0.9962, -5.432, -5.69), (-1.004, -7.602, -7.86), (0.9962, -7.602, -5.69), (-1.004, -7.602, -5.69), (-1.004, -5.432, -5.69), (-0.758, -5.432, -6.057), (-0.758, -7.602, -6.057), (-0.758, -5.432, -7.71), (-0.758, -7.602, -7.71), (0.7742, -5.432, -7.71), (0.7742, -7.602, -7.71), (0.7742, -5.432, -6.057), (0.7742, -7.602, -6.057), (-0.758, -5.432, -7.593), (0.7742, -5.432, -7.409), (0.7742, -7.602, -6.629), (0.9962, -5.432, -7.72), (0.9962, -7.602, -7.72), (-1.004, -5.432, -7.72), (-1.004, -7.602, -7.72), (0.9962, -5.517, -5.605), (0.9962, -7.517, -5.605), (-1.004, -5.517, -5.605), (-1.004, -7.517, -5.605), (0.9962, -5.432, -7.706), (0.9962, -7.602, -7.706), (-1.004, -5.432, -7.706), (-1.004, -7.602, -7.706), (0.9875, -5.5, -9.823), (0.9875, -7.5, -9.823), (-1.012, -7.5, -9.823), (-1.012, -5.5, -9.823), (0.9875, -5.5, -7.823), (0.9875, -7.5, -7.823), (-1.012, -7.5, -7.823), (-1.012, -5.5, -7.823), (0.9875, -5.415, -9.907), (0.9875, -7.584, -9.907), (-1.012, -5.415, -9.907), (0.9875, -5.415, -7.738), (-1.012, -7.584, -9.907), (0.9875, -7.584, -7.738), (-1.012, -7.584, -7.738), (-1.012, -5.415, -7.738), (-0.7666, -5.415, -8.105), (-0.7666, -7.584, -8.105), (-0.7666, -5.415, -9.758), (-0.7666, -7.584, -9.758), (0.7655, -5.415, -9.758), (0.7655, -7.584, -9.758), (0.7655, -5.415, -8.105), (0.7655, -7.584, -8.105), (-0.7666, -5.415, -9.641), (0.7655, -5.415, -9.456), (0.7655, -7.584, -8.677), (0.9875, -5.415, -9.767), (0.9875, -7.584, -9.767), (-1.012, -5.415, -9.767), (-1.012, -7.584, -9.767), (0.9875, -5.5, -7.652), (0.9875, -7.5, -7.652), (-1.012, -5.5, -7.652), (-1.012, -7.5, -7.652), (0.9875, -5.415, -9.753), (0.9875, -7.584, -9.753), (-1.012, -5.415, -9.753), (-1.012, -7.584, -9.753)], [], [(0, 1, 9, 8), (7, 6, 34, 33), (4, 0, 8, 11), (1, 5, 13, 9), (9, 12, 30, 28), (9, 13, 26, 21, 19, 12), (11, 8, 25, 22, 16, 24, 10, 15), (7, 4, 11, 15), (3, 7, 15, 10), (2, 3, 10, 12), (5, 6, 14, 13), (6, 2, 12, 14), (12, 19, 17, 23, 26, 13, 14), (10, 24, 18, 20, 25, 8), (30, 29, 37, 38), (10, 8, 27, 29), (8, 9, 28, 27), (12, 10, 29, 30), (31, 33, 34, 32), (4, 7, 33, 31), (6, 5, 32, 34), (5, 4, 31, 32), (29, 27, 35, 37), (28, 30, 38, 36), (27, 28, 36, 35), (39, 40, 48, 47), (46, 45, 73, 72), (43, 39, 47, 50), (40, 44, 52, 48), (48, 51, 69, 67), (48, 52, 65, 60, 58, 51), (50, 47, 64, 61, 55, 63, 49, 54), (46, 43, 50, 54), (42, 46, 54, 49), (41, 42, 49, 51), (44, 45, 53, 52), (45, 41, 51, 53), (51, 58, 56, 62, 65, 52, 53), (49, 63, 57, 59, 64, 47), (69, 68, 76, 77), (49, 47, 66, 68), (47, 48, 67, 66), (51, 49, 68, 69), (70, 72, 73, 71), (43, 46, 72, 70), (45, 44, 71, 73), (44, 43, 70, 71), (68, 66, 74, 76), (67, 69, 77, 75), (66, 67, 75, 74), (78, 79, 87, 86), (85, 84, 112, 111), (82, 78, 86, 89), (79, 83, 91, 87), (87, 90, 108, 106), (87, 91, 104, 99, 97, 90), (89, 86, 103, 100, 94, 102, 88, 93), (85, 82, 89, 93), (81, 85, 93, 88), (80, 81, 88, 90), (83, 84, 92, 91), (84, 80, 90, 92), (90, 97, 95, 101, 104, 91, 92), (88, 102, 96, 98, 103, 86), (108, 107, 115, 116), (88, 86, 105, 107), (86, 87, 106, 105), (90, 88, 107, 108), (109, 111, 112, 110), (82, 85, 111, 109), (84, 83, 110, 112), (83, 82, 109, 110), (107, 105, 113, 115), (106, 108, 116, 114), (105, 106, 114, 113), (117, 118, 126, 125), (124, 123, 151, 150), (121, 117, 125, 128), (118, 122, 130, 126), (126, 129, 147, 145), (126, 130, 143, 138, 136, 129), (128, 125, 142, 139, 133, 141, 127, 132), (124, 121, 128, 132), (120, 124, 132, 127), (119, 120, 127, 129), (122, 123, 131, 130), (123, 119, 129, 131), (129, 136, 134, 140, 143, 130, 131), (127, 141, 135, 137, 142, 125), (147, 146, 154, 155), (127, 125, 144, 146), (125, 126, 145, 144), (129, 127, 146, 147), (148, 150, 151, 149), (121, 124, 150, 148), (123, 122, 149, 151), (122, 121, 148, 149), (146, 144, 152, 154), (145, 147, 155, 153), (144, 145, 153, 152), (156, 157, 165, 164), (163, 162, 190, 189), (160, 156, 164, 167), (157, 161, 169, 165), (165, 168, 186, 184), (165, 169, 182, 177, 175, 168), (167, 164, 181, 178, 172, 180, 166, 171), (163, 160, 167, 171), (159, 163, 171, 166), (158, 159, 166, 168), (161, 162, 170, 169), (162, 158, 168, 170), (168, 175, 173, 179, 182, 169, 170), (166, 180, 174, 176, 181, 164), (186, 185, 193, 194), (166, 164, 183, 185), (164, 165, 184, 183), (168, 166, 185, 186), (187, 189, 190, 188), (160, 163, 189, 187), (162, 161, 188, 190), (161, 160, 187, 188), (185, 183, 191, 193), (184, 186, 194, 192), (183, 184, 192, 191), (195, 196, 204, 203), (202, 201, 229, 228), (199, 195, 203, 206), (196, 200, 208, 204), (204, 207, 225, 223), (204, 208, 221, 216, 214, 207), (206, 203, 220, 217, 211, 219, 205, 210), (202, 199, 206, 210), (198, 202, 210, 205), (197, 198, 205, 207), (200, 201, 209, 208), (201, 197, 207, 209), (207, 214, 212, 218, 221, 208, 209), (205, 219, 213, 215, 220, 203), (225, 224, 232, 233), (205, 203, 222, 224), (203, 204, 223, 222), (207, 205, 224, 225), (226, 228, 229, 227), (199, 202, 228, 226), (201, 200, 227, 229), (200, 199, 226, 227), (224, 222, 230, 232), (223, 225, 233, 231), (222, 223, 231, 230), (234, 235, 243, 242), (241, 240, 268, 267), (238, 234, 242, 245), (235, 239, 247, 243), (243, 246, 264, 262), (243, 247, 260, 255, 253, 246), (245, 242, 259, 256, 250, 258, 244, 249), (241, 238, 245, 249), (237, 241, 249, 244), (236, 237, 244, 246), (239, 240, 248, 247), (240, 236, 246, 248), (246, 253, 251, 257, 260, 247, 248), (244, 258, 252, 254, 259, 242), (264, 263, 271, 272), (244, 242, 261, 263), (242, 243, 262, 261), (246, 244, 263, 264), (265, 267, 268, 266), (238, 241, 267, 265), (240, 239, 266, 268), (239, 238, 265, 266), (263, 261, 269, 271), (262, 264, 272, 270), (261, 262, 270, 269), (273, 274, 282, 281), (280, 279, 307, 306), (277, 273, 281, 284), (274, 278, 286, 282), (282, 285, 303, 301), (282, 286, 299, 294, 292, 285), (284, 281, 298, 295, 289, 297, 283, 288), (280, 277, 284, 288), (276, 280, 288, 283), (275, 276, 283, 285), (278, 279, 287, 286), (279, 275, 285, 287), (285, 292, 290, 296, 299, 286, 287), (283, 297, 291, 293, 298, 281), (303, 302, 310, 311), (283, 281, 300, 302), (281, 282, 301, 300), (285, 283, 302, 303), (304, 306, 307, 305), (277, 280, 306, 304), (279, 278, 305, 307), (278, 277, 304, 305), (302, 300, 308, 310), (301, 303, 311, 309), (300, 301, 309, 308), (312, 313, 321, 320), (319, 318, 346, 345), (316, 312, 320, 323), (313, 317, 325, 321), (321, 324, 342, 340), (321, 325, 338, 333, 331, 324), (323, 320, 337, 334, 328, 336, 322, 327), (319, 316, 323, 327), (315, 319, 327, 322), (314, 315, 322, 324), (317, 318, 326, 325), (318, 314, 324, 326), (324, 331, 329, 335, 338, 325, 326), (322, 336, 330, 332, 337, 320), (342, 341, 349, 350), (322, 320, 339, 341), (320, 321, 340, 339), (324, 322, 341, 342), (343, 345, 346, 344), (316, 319, 345, 343), (318, 317, 344, 346), (317, 316, 343, 344), (341, 339, 347, 349), (340, 342, 350, 348), (339, 340, 348, 347), (351, 352, 360, 359), (358, 357, 385, 384), (355, 351, 359, 362), (352, 356, 364, 360), (360, 363, 381, 379), (360, 364, 377, 372, 370, 363), (362, 359, 376, 373, 367, 375, 361, 366), (358, 355, 362, 366), (354, 358, 366, 361), (353, 354, 361, 363), (356, 357, 365, 364), (357, 353, 363, 365), (363, 370, 368, 374, 377, 364, 365), (361, 375, 369, 371, 376, 359), (381, 380, 388, 389), (361, 359, 378, 380), (359, 360, 379, 378), (363, 361, 380, 381), (382, 384, 385, 383), (355, 358, 384, 382), (357, 356, 383, 385), (356, 355, 382, 383), (380, 378, 386, 388), (379, 381, 389, 387), (378, 379, 387, 386), (390, 391, 399, 398), (397, 396, 424, 423), (394, 390, 398, 401), (391, 395, 403, 399), (399, 402, 420, 418), (399, 403, 416, 411, 409, 402), (401, 398, 415, 412, 406, 414, 400, 405), (397, 394, 401, 405), (393, 397, 405, 400), (392, 393, 400, 402), (395, 396, 404, 403), (396, 392, 402, 404), (402, 409, 407, 413, 416, 403, 404), (400, 414, 408, 410, 415, 398), (420, 419, 427, 428), (400, 398, 417, 419), (398, 399, 418, 417), (402, 400, 419, 420), (421, 423, 424, 422), (394, 397, 423, 421), (396, 395, 422, 424), (395, 394, 421, 422), (419, 417, 425, 427), (418, 420, 428, 426), (417, 418, 426, 425), (429, 430, 438, 437), (436, 435, 463, 462), (433, 429, 437, 440), (430, 434, 442, 438), (438, 441, 459, 457), (438, 442, 455, 450, 448, 441), (440, 437, 454, 451, 445, 453, 439, 444), (436, 433, 440, 444), (432, 436, 444, 439), (431, 432, 439, 441), (434, 435, 443, 442), (435, 431, 441, 443), (441, 448, 446, 452, 455, 442, 443), (439, 453, 447, 449, 454, 437), (459, 458, 466, 467), (439, 437, 456, 458), (437, 438, 457, 456), (441, 439, 458, 459), (460, 462, 463, 461), (433, 436, 462, 460), (435, 434, 461, 463), (434, 433, 460, 461), (458, 456, 464, 466), (457, 459, 467, 465), (456, 457, 465, 464), (468, 469, 477, 476), (475, 474, 502, 501), (472, 468, 476, 479), (469, 473, 481, 477), (477, 480, 498, 496), (477, 481, 494, 489, 487, 480), (479, 476, 493, 490, 484, 492, 478, 483), (475, 472, 479, 483), (471, 475, 483, 478), (470, 471, 478, 480), (473, 474, 482, 481), (474, 470, 480, 482), (480, 487, 485, 491, 494, 481, 482), (478, 492, 486, 488, 493, 476), (498, 497, 505, 506), (478, 476, 495, 497), (476, 477, 496, 495), (480, 478, 497, 498), (499, 501, 502, 500), (472, 475, 501, 499), (474, 473, 500, 502), (473, 472, 499, 500), (497, 495, 503, 505), (496, 498, 506, 504), (495, 496, 504, 503), (507, 508, 516, 515), (514, 513, 541, 540), (511, 507, 515, 518), (508, 512, 520, 516), (516, 519, 537, 535), (516, 520, 533, 528, 526, 519), (518, 515, 532, 529, 523, 531, 517, 522), (514, 511, 518, 522), (510, 514, 522, 517), (509, 510, 517, 519), (512, 513, 521, 520), (513, 509, 519, 521), (519, 526, 524, 530, 533, 520, 521), (517, 531, 525, 527, 532, 515), (537, 536, 544, 545), (517, 515, 534, 536), (515, 516, 535, 534), (519, 517, 536, 537), (538, 540, 541, 539), (511, 514, 540, 538), (513, 512, 539, 541), (512, 511, 538, 539), (536, 534, 542, 544), (535, 537, 545, 543), (534, 535, 543, 542), (546, 547, 555, 554), (553, 552, 580, 579), (550, 546, 554, 557), (547, 551, 559, 555), (555, 558, 576, 574), (555, 559, 572, 567, 565, 558), (557, 554, 571, 568, 562, 570, 556, 561), (553, 550, 557, 561), (549, 553, 561, 556), (548, 549, 556, 558), (551, 552, 560, 559), (552, 548, 558, 560), (558, 565, 563, 569, 572, 559, 560), (556, 570, 564, 566, 571, 554), (576, 575, 583, 584), (556, 554, 573, 575), (554, 555, 574, 573), (558, 556, 575, 576), (577, 579, 580, 578), (550, 553, 579, 577), (552, 551, 578, 580), (551, 550, 577, 578), (575, 573, 581, 583), (574, 576, 584, 582), (573, 574, 582, 581), (585, 586, 594, 593), (592, 591, 619, 618), (589, 585, 593, 596), (586, 590, 598, 594), (594, 597, 615, 613), (594, 598, 611, 606, 604, 597), (596, 593, 610, 607, 601, 609, 595, 600), (592, 589, 596, 600), (588, 592, 600, 595), (587, 588, 595, 597), (590, 591, 599, 598), (591, 587, 597, 599), (597, 604, 602, 608, 611, 598, 599), (595, 609, 603, 605, 610, 593), (615, 614, 622, 623), (595, 593, 612, 614), (593, 594, 613, 612), (597, 595, 614, 615), (616, 618, 619, 617), (589, 592, 618, 616), (591, 590, 617, 619), (590, 589, 616, 617), (614, 612, 620, 622), (613, 615, 623, 621), (612, 613, 621, 620), (624, 625, 633, 632), (631, 630, 658, 657), (628, 624, 632, 635), (625, 629, 637, 633), (633, 636, 654, 652), (633, 637, 650, 645, 643, 636), (635, 632, 649, 646, 640, 648, 634, 639), (631, 628, 635, 639), (627, 631, 639, 634), (626, 627, 634, 636), (629, 630, 638, 637), (630, 626, 636, 638), (636, 643, 641, 647, 650, 637, 638), (634, 648, 642, 644, 649, 632), (654, 653, 661, 662), (634, 632, 651, 653), (632, 633, 652, 651), (636, 634, 653, 654), (655, 657, 658, 656), (628, 631, 657, 655), (630, 629, 656, 658), (629, 628, 655, 656), (653, 651, 659, 661), (652, 654, 662, 660), (651, 652, 660, 659), (663, 664, 672, 671), (670, 669, 697, 696), (667, 663, 671, 674), (664, 668, 676, 672), (672, 675, 693, 691), (672, 676, 689, 684, 682, 675), (674, 671, 688, 685, 679, 687, 673, 678), (670, 667, 674, 678), (666, 670, 678, 673), (665, 666, 673, 675), (668, 669, 677, 676), (669, 665, 675, 677), (675, 682, 680, 686, 689, 676, 677), (673, 687, 681, 683, 688, 671), (693, 692, 700, 701), (673, 671, 690, 692), (671, 672, 691, 690), (675, 673, 692, 693), (694, 696, 697, 695), (667, 670, 696, 694), (669, 668, 695, 697), (668, 667, 694, 695), (692, 690, 698, 700), (691, 693, 701, 699), (690, 691, 699, 698), (702, 703, 711, 710), (709, 708, 736, 735), (706, 702, 710, 713), (703, 707, 715, 711), (711, 714, 732, 730), (711, 715, 728, 723, 721, 714), (713, 710, 727, 724, 718, 726, 712, 717), (709, 706, 713, 717), (705, 709, 717, 712), (704, 705, 712, 714), (707, 708, 716, 715), (708, 704, 714, 716), (714, 721, 719, 725, 728, 715, 716), (712, 726, 720, 722, 727, 710), (732, 731, 739, 740), (712, 710, 729, 731), (710, 711, 730, 729), (714, 712, 731, 732), (733, 735, 736, 734), (706, 709, 735, 733), (708, 707, 734, 736), (707, 706, 733, 734), (731, 729, 737, 739), (730, 732, 740, 738), (729, 730, 738, 737), (741, 742, 750, 749), (748, 747, 775, 774), (745, 741, 749, 752), (742, 746, 754, 750), (750, 753, 771, 769), (750, 754, 767, 762, 760, 753), (752, 749, 766, 763, 757, 765, 751, 756), (748, 745, 752, 756), (744, 748, 756, 751), (743, 744, 751, 753), (746, 747, 755, 754), (747, 743, 753, 755), (753, 760, 758, 764, 767, 754, 755), (751, 765, 759, 761, 766, 749), (771, 770, 778, 779), (751, 749, 768, 770), (749, 750, 769, 768), (753, 751, 770, 771), (772, 774, 775, 773), (745, 748, 774, 772), (747, 746, 773, 775), (746, 745, 772, 773), (770, 768, 776, 778), (769, 771, 779, 777), (768, 769, 777, 776), (780, 781, 789, 788), (787, 786, 814, 813), (784, 780, 788, 791), (781, 785, 793, 789), (789, 792, 810, 808), (789, 793, 806, 801, 799, 792), (791, 788, 805, 802, 796, 804, 790, 795), (787, 784, 791, 795), (783, 787, 795, 790), (782, 783, 790, 792), (785, 786, 794, 793), (786, 782, 792, 794), (792, 799, 797, 803, 806, 793, 794), (790, 804, 798, 800, 805, 788), (810, 809, 817, 818), (790, 788, 807, 809), (788, 789, 808, 807), (792, 790, 809, 810), (811, 813, 814, 812), (784, 787, 813, 811), (786, 785, 812, 814), (785, 784, 811, 812), (809, 807, 815, 817), (808, 810, 818, 816), (807, 808, 816, 815), (819, 820, 828, 827), (826, 825, 853, 852), (823, 819, 827, 830), (820, 824, 832, 828), (828, 831, 849, 847), (828, 832, 845, 840, 838, 831), (830, 827, 844, 841, 835, 843, 829, 834), (826, 823, 830, 834), (822, 826, 834, 829), (821, 822, 829, 831), (824, 825, 833, 832), (825, 821, 831, 833), (831, 838, 836, 842, 845, 832, 833), (829, 843, 837, 839, 844, 827), (849, 848, 856, 857), (829, 827, 846, 848), (827, 828, 847, 846), (831, 829, 848, 849), (850, 852, 853, 851), (823, 826, 852, 850), (825, 824, 851, 853), (824, 823, 850, 851), (848, 846, 854, 856), (847, 849, 857, 855), (846, 847, 855, 854), (858, 859, 867, 866), (865, 864, 892, 891), (862, 858, 866, 869), (859, 863, 871, 867), (867, 870, 888, 886), (867, 871, 884, 879, 877, 870), (869, 866, 883, 880, 874, 882, 868, 873), (865, 862, 869, 873), (861, 865, 873, 868), (860, 861, 868, 870), (863, 864, 872, 871), (864, 860, 870, 872), (870, 877, 875, 881, 884, 871, 872), (868, 882, 876, 878, 883, 866), (888, 887, 895, 896), (868, 866, 885, 887), (866, 867, 886, 885), (870, 868, 887, 888), (889, 891, 892, 890), (862, 865, 891, 889), (864, 863, 890, 892), (863, 862, 889, 890), (887, 885, 893, 895), (886, 888, 896, 894), (885, 886, 894, 893), (897, 898, 906, 905), (904, 903, 931, 930), (901, 897, 905, 908), (898, 902, 910, 906), (906, 909, 927, 925), (906, 910, 923, 918, 916, 909), (908, 905, 922, 919, 913, 921, 907, 912), (904, 901, 908, 912), (900, 904, 912, 907), (899, 900, 907, 909), (902, 903, 911, 910), (903, 899, 909, 911), (909, 916, 914, 920, 923, 910, 911), (907, 921, 915, 917, 922, 905), (927, 926, 934, 935), (907, 905, 924, 926), (905, 906, 925, 924), (909, 907, 926, 927), (928, 930, 931, 929), (901, 904, 930, 928), (903, 902, 929, 931), (902, 901, 928, 929), (926, 924, 932, 934), (925, 927, 935, 933), (924, 925, 933, 932), (936, 937, 945, 944), (943, 942, 970, 969), (940, 936, 944, 947), (937, 941, 949, 945), (945, 948, 966, 964), (945, 949, 962, 957, 955, 948), (947, 944, 961, 958, 952, 960, 946, 951), (943, 940, 947, 951), (939, 943, 951, 946), (938, 939, 946, 948), (941, 942, 950, 949), (942, 938, 948, 950), (948, 955, 953, 959, 962, 949, 950), (946, 960, 954, 956, 961, 944), (966, 965, 973, 974), (946, 944, 963, 965), (944, 945, 964, 963), (948, 946, 965, 966), (967, 969, 970, 968), (940, 943, 969, 967), (942, 941, 968, 970), (941, 940, 967, 968), (965, 963, 971, 973), (964, 966, 974, 972), (963, 964, 972, 971), (975, 976, 984, 983), (982, 981, 1009, 1008), (979, 975, 983, 986), (976, 980, 988, 984), (984, 987, 1005, 1003), (984, 988, 1001, 996, 994, 987), (986, 983, 1000, 997, 991, 999, 985, 990), (982, 979, 986, 990), (978, 982, 990, 985), (977, 978, 985, 987), (980, 981, 989, 988), (981, 977, 987, 989), (987, 994, 992, 998, 1001, 988, 989), (985, 999, 993, 995, 1000, 983), (1005, 1004, 1012, 1013), (985, 983, 1002, 1004), (983, 984, 1003, 1002), (987, 985, 1004, 1005), (1006, 1008, 1009, 1007), (979, 982, 1008, 1006), (981, 980, 1007, 1009), (980, 979, 1006, 1007), (1004, 1002, 1010, 1012), (1003, 1005, 1013, 1011), (1002, 1003, 1011, 1010), (1014, 1015, 1023, 1022), (1021, 1020, 1048, 1047), (1018, 1014, 1022, 1025), (1015, 1019, 1027, 1023), (1023, 1026, 1044, 1042), (1023, 1027, 1040, 1035, 1033, 1026), (1025, 1022, 1039, 1036, 1030, 1038, 1024, 1029), (1021, 1018, 1025, 1029), (1017, 1021, 1029, 1024), (1016, 1017, 1024, 1026), (1019, 1020, 1028, 1027), (1020, 1016, 1026, 1028), (1026, 1033, 1031, 1037, 1040, 1027, 1028), (1024, 1038, 1032, 1034, 1039, 1022), (1044, 1043, 1051, 1052), (1024, 1022, 1041, 1043), (1022, 1023, 1042, 1041), (1026, 1024, 1043, 1044), (1045, 1047, 1048, 1046), (1018, 1021, 1047, 1045), (1020, 1019, 1046, 1048), (1019, 1018, 1045, 1046), (1043, 1041, 1049, 1051), (1042, 1044, 1052, 1050), (1041, 1042, 1050, 1049), (1053, 1054, 1062, 1061), (1060, 1059, 1087, 1086), (1057, 1053, 1061, 1064), (1054, 1058, 1066, 1062), (1062, 1065, 1083, 1081), (1062, 1066, 1079, 1074, 1072, 1065), (1064, 1061, 1078, 1075, 1069, 1077, 1063, 1068), (1060, 1057, 1064, 1068), (1056, 1060, 1068, 1063), (1055, 1056, 1063, 1065), (1058, 1059, 1067, 1066), (1059, 1055, 1065, 1067), (1065, 1072, 1070, 1076, 1079, 1066, 1067), (1063, 1077, 1071, 1073, 1078, 1061), (1083, 1082, 1090, 1091), (1063, 1061, 1080, 1082), (1061, 1062, 1081, 1080), (1065, 1063, 1082, 1083), (1084, 1086, 1087, 1085), (1057, 1060, 1086, 1084), (1059, 1058, 1085, 1087), (1058, 1057, 1084, 1085), (1082, 1080, 1088, 1090), (1081, 1083, 1091, 1089), (1080, 1081, 1089, 1088), (1092, 1093, 1101, 1100), (1099, 1098, 1126, 1125), (1096, 1092, 1100, 1103), (1093, 1097, 1105, 1101), (1101, 1104, 1122, 1120), (1101, 1105, 1118, 1113, 1111, 1104), (1103, 1100, 1117, 1114, 1108, 1116, 1102, 1107), (1099, 1096, 1103, 1107), (1095, 1099, 1107, 1102), (1094, 1095, 1102, 1104), (1097, 1098, 1106, 1105), (1098, 1094, 1104, 1106), (1104, 1111, 1109, 1115, 1118, 1105, 1106), (1102, 1116, 1110, 1112, 1117, 1100), (1122, 1121, 1129, 1130), (1102, 1100, 1119, 1121), (1100, 1101, 1120, 1119), (1104, 1102, 1121, 1122), (1123, 1125, 1126, 1124), (1096, 1099, 1125, 1123), (1098, 1097, 1124, 1126), (1097, 1096, 1123, 1124), (1121, 1119, 1127, 1129), (1120, 1122, 1130, 1128), (1119, 1120, 1128, 1127), (1131, 1132, 1140, 1139), (1138, 1137, 1165, 1164), (1135, 1131, 1139, 1142), (1132, 1136, 1144, 1140), (1140, 1143, 1161, 1159), (1140, 1144, 1157, 1152, 1150, 1143), (1142, 1139, 1156, 1153, 1147, 1155, 1141, 1146), (1138, 1135, 1142, 1146), (1134, 1138, 1146, 1141), (1133, 1134, 1141, 1143), (1136, 1137, 1145, 1144), (1137, 1133, 1143, 1145), (1143, 1150, 1148, 1154, 1157, 1144, 1145), (1141, 1155, 1149, 1151, 1156, 1139), (1161, 1160, 1168, 1169), (1141, 1139, 1158, 1160), (1139, 1140, 1159, 1158), (1143, 1141, 1160, 1161), (1162, 1164, 1165, 1163), (1135, 1138, 1164, 1162), (1137, 1136, 1163, 1165), (1136, 1135, 1162, 1163), (1160, 1158, 1166, 1168), (1159, 1161, 1169, 1167), (1158, 1159, 1167, 1166)])
me_cube_015.materials.append(mat_material)
me_cube_015.use_remesh_preserve_volume = False
me_cube_015.use_remesh_preserve_attributes = False
me_cube_015.use_mirror_vertex_groups = False
me_cube_015.update()
me_cube_014 = bpy.data.meshes.new('Cube.014')
me_cube_014.from_pydata([(1.0, 1.0, -1.0), (1.0, -1.0, -1.0), (-1.0, -1.0, -1.0), (-1.0, 1.0, -1.0), (1.0, 1.0, 1.0), (1.0, -1.0, 1.0), (-1.0, -1.0, 1.0), (-1.0, 1.0, 1.0), (1.0, 1.085, -1.085), (1.0, -1.085, -1.085), (-1.0, 1.085, -1.085), (1.0, 1.085, 1.085), (-1.0, -1.085, -1.085), (1.0, -1.085, 1.085), (-1.0, -1.085, 1.085), (-1.0, 1.085, 1.085), (-0.7542, 1.085, 0.7175), (-0.7542, -1.085, 0.7175), (-0.7542, 1.085, -0.935), (-0.7542, -1.085, -0.935), (0.778, 1.085, -0.935), (0.778, -1.085, -0.935), (0.778, 1.085, 0.7175), (0.778, -1.085, 0.7175), (-0.7542, 1.085, -0.8181), (0.778, 1.085, -0.6337), (0.778, -1.085, 0.146), (1.0, 1.085, -0.9446), (1.0, -1.085, -0.9446), (-1.0, 1.085, -0.9446), (-1.0, -1.085, -0.9446), (1.0, 1.0, 1.17), (1.0, -1.0, 1.17), (-1.0, 1.0, 1.17), (-1.0, -1.0, 1.17), (1.0, 1.085, -0.9307), (1.0, -1.085, -0.9307), (-1.0, 1.085, -0.9307), (-1.0, -1.085, -0.9307), (0.9992, 1.006, -3.225), (0.9992, -0.9944, -3.225), (-1.001, -0.9944, -3.225), (-1.001, 1.006, -3.225), (0.9992, 1.006, -1.225), (0.9992, -0.9944, -1.225), (-1.001, -0.9944, -1.225), (-1.001, 1.006, -1.225), (0.9992, 1.09, -3.31), (0.9992, -1.079, -3.31), (-1.001, 1.09, -3.31), (0.9992, 1.09, -1.14), (-1.001, -1.079, -3.31), (0.9992, -1.079, -1.14), (-1.001, -1.079, -1.14), (-1.001, 1.09, -1.14), (-0.755, 1.09, -1.508), (-0.755, -1.079, -1.508), (-0.755, 1.09, -3.16), (-0.755, -1.079, -3.16), (0.7772, 1.09, -3.16), (0.7772, -1.079, -3.16), (0.7772, 1.09, -1.508), (0.7772, -1.079, -1.508), (-0.755, 1.09, -3.043), (0.7772, 1.09, -2.859), (0.7772, -1.079, -2.079), (0.9992, 1.09, -3.17), (0.9992, -1.079, -3.17), (-1.001, 1.09, -3.17), (-1.001, -1.079, -3.17), (0.9992, 1.006, -1.055), (0.9992, -0.9944, -1.055), (-1.001, 1.006, -1.055), (-1.001, -0.9944, -1.055), (0.9992, 1.09, -3.156), (0.9992, -1.079, -3.156), (-1.001, 1.09, -3.156), (-1.001, -1.079, -3.156), (1.0, 1.008, -5.48), (1.0, -0.9923, -5.48), (-1.0, -0.9923, -5.48), (-1.0, 1.008, -5.48), (1.0, 1.008, -3.48), (1.0, -0.9923, -3.48), (-1.0, -0.9923, -3.48), (-1.0, 1.008, -3.48), (1.0, 1.093, -5.565), (1.0, -1.077, -5.565), (-1.0, 1.093, -5.565), (1.0, 1.093, -3.395), (-1.0, -1.077, -5.565), (1.0, -1.077, -3.395), (-1.0, -1.077, -3.395), (-1.0, 1.093, -3.395), (-0.7542, 1.093, -3.762), (-0.7542, -1.077, -3.762), (-0.7542, 1.093, -5.415), (-0.7542, -1.077, -5.415), (0.778, 1.093, -5.415), (0.778, -1.077, -5.415), (0.778, 1.093, -3.762), (0.778, -1.077, -3.762), (-0.7542, 1.093, -5.298), (0.778, 1.093, -5.114), (0.778, -1.077, -4.334), (1.0, 1.093, -5.424), (1.0, -1.077, -5.424), (-1.0, 1.093, -5.424), (-1.0, -1.077, -5.424), (1.0, 1.008, -3.309), (1.0, -0.9923, -3.309), (-1.0, 1.008, -3.309), (-1.0, -0.9923, -3.309), (1.0, 1.093, -5.411), (1.0, -1.077, -5.411), (-1.0, 1.093, -5.411), (-1.0, -1.077, -5.411), (0.9916, 0.9858, -7.744), (0.9916, -1.014, -7.744), (-1.008, -1.014, -7.744), (-1.008, 0.9858, -7.744), (0.9916, 0.9858, -5.744), (0.9916, -1.014, -5.744), (-1.008, -1.014, -5.744), (-1.008, 0.9858, -5.744), (0.9916, 1.071, -7.829), (0.9916, -1.099, -7.829), (-1.008, 1.071, -7.829), (0.9916, 1.071, -5.659), (-1.008, -1.099, -7.829), (0.9916, -1.099, -5.659), (-1.008, -1.099, -5.659), (-1.008, 1.071, -5.659), (-0.7626, 1.071, -6.026), (-0.7626, -1.099, -6.026), (-0.7626, 1.071, -7.679), (-0.7626, -1.099, -7.679), (0.7696, 1.071, -7.679), (0.7696, -1.099, -7.679), (0.7696, 1.071, -6.026), (0.7696, -1.099, -6.026), (-0.7626, 1.071, -7.562), (0.7696, 1.071, -7.378), (0.7696, -1.099, -6.598), (0.9916, 1.071, -7.689), (0.9916, -1.099, -7.689), (-1.008, 1.071, -7.689), (-1.008, -1.099, -7.689), (0.9916, 0.9858, -5.574), (0.9916, -1.014, -5.574), (-1.008, 0.9858, -5.574), (-1.008, -1.014, -5.574), (0.9916, 1.071, -7.675), (0.9916, -1.099, -7.675), (-1.008, 1.071, -7.675), (-1.008, -1.099, -7.675), (0.9829, 1.003, -9.792), (0.9829, -0.9968, -9.792), (-1.017, -0.9968, -9.792), (-1.017, 1.003, -9.792), (0.9829, 1.003, -7.792), (0.9829, -0.9968, -7.792), (-1.017, -0.9968, -7.792), (-1.017, 1.003, -7.792), (0.9829, 1.088, -9.876), (0.9829, -1.082, -9.876), (-1.017, 1.088, -9.876), (0.9829, 1.088, -7.707), (-1.017, -1.082, -9.876), (0.9829, -1.082, -7.707), (-1.017, -1.082, -7.707), (-1.017, 1.088, -7.707), (-0.7712, 1.088, -8.074), (-0.7712, -1.082, -8.074), (-0.7712, 1.088, -9.727), (-0.7712, -1.082, -9.727), (0.7609, 1.088, -9.727), (0.7609, -1.082, -9.727), (0.7609, 1.088, -8.074), (0.7609, -1.082, -8.074), (-0.7712, 1.088, -9.61), (0.7609, 1.088, -9.425), (0.7609, -1.082, -8.646), (0.9829, 1.088, -9.736), (0.9829, -1.082, -9.736), (-1.017, 1.088, -9.736), (-1.017, -1.082, -9.736), (0.9829, 1.003, -7.621), (0.9829, -0.9968, -7.621), (-1.017, 1.003, -7.621), (-1.017, -0.9968, -7.621), (0.9829, 1.088, -9.722), (0.9829, -1.082, -9.722), (-1.017, 1.088, -9.722), (-1.017, -1.082, -9.722), (1.015, -1.157, -0.9798), (1.015, -3.157, -0.9798), (-0.9847, -3.157, -0.9798), (-0.9847, -1.157, -0.9798), (1.015, -1.157, 1.02), (1.015, -3.157, 1.02), (-0.9847, -3.157, 1.02), (-0.9847, -1.157, 1.02), (1.015, -1.073, -1.065), (1.015, -3.242, -1.065), (-0.9847, -1.073, -1.065), (1.015, -1.073, 1.105), (-0.9847, -3.242, -1.065), (1.015, -3.242, 1.105), (-0.9847, -3.242, 1.105), (-0.9847, -1.073, 1.105), (-0.7389, -1.073, 0.7378), (-0.7389, -3.242, 0.7378), (-0.7389, -1.073, -0.9148), (-0.7389, -3.242, -0.9148), (0.7933, -1.073, -0.9148), (0.7933, -3.242, -0.9148), (0.7933, -1.073, 0.7378), (0.7933, -3.242, 0.7378), (-0.7389, -1.073, -0.7979), (0.7933, -1.073, -0.6135), (0.7933, -3.242, 0.1662), (1.015, -1.073, -0.9244), (1.015, -3.242, -0.9244), (-0.9847, -1.073, -0.9244), (-0.9847, -3.242, -0.9244), (1.015, -1.157, 1.191), (1.015, -3.157, 1.191), (-0.9847, -1.157, 1.191), (-0.9847, -3.157, 1.191), (1.015, -1.073, -0.9105), (1.015, -3.242, -0.9105), (-0.9847, -1.073, -0.9105), (-0.9847, -3.242, -0.9105), (1.014, -1.152, -3.205), (1.014, -3.152, -3.205), (-0.9855, -3.152, -3.205), (-0.9855, -1.152, -3.205), (1.014, -1.152, -1.205), (1.014, -3.152, -1.205), (-0.9855, -3.152, -1.205), (-0.9855, -1.152, -1.205), (1.014, -1.067, -3.29), (1.014, -3.237, -3.29), (-0.9855, -1.067, -3.29), (1.014, -1.067, -1.12), (-0.9855, -3.237, -3.29), (1.014, -3.237, -1.12), (-0.9855, -3.237, -1.12), (-0.9855, -1.067, -1.12), (-0.7397, -1.067, -1.487), (-0.7397, -3.237, -1.487), (-0.7397, -1.067, -3.14), (-0.7397, -3.237, -3.14), (0.7925, -1.067, -3.14), (0.7925, -3.237, -3.14), (0.7925, -1.067, -1.487), (0.7925, -3.237, -1.487), (-0.7397, -1.067, -3.023), (0.7925, -1.067, -2.839), (0.7925, -3.237, -2.059), (1.014, -1.067, -3.15), (1.014, -3.237, -3.15), (-0.9855, -1.067, -3.15), (-0.9855, -3.237, -3.15), (1.014, -1.152, -1.035), (1.014, -3.152, -1.035), (-0.9855, -1.152, -1.035), (-0.9855, -3.152, -1.035), (1.014, -1.067, -3.136), (1.014, -3.237, -3.136), (-0.9855, -1.067, -3.136), (-0.9855, -3.237, -3.136), (1.015, -1.15, -5.46), (1.015, -3.15, -5.46), (-0.9847, -3.15, -5.46), (-0.9847, -1.15, -5.46), (1.015, -1.15, -3.46), (1.015, -3.15, -3.46), (-0.9847, -3.15, -3.46), (-0.9847, -1.15, -3.46), (1.015, -1.065, -5.544), (1.015, -3.234, -5.544), (-0.9847, -1.065, -5.544), (1.015, -1.065, -3.375), (-0.9847, -3.234, -5.544), (1.015, -3.234, -3.375), (-0.9847, -3.234, -3.375), (-0.9847, -1.065, -3.375), (-0.7389, -1.065, -3.742), (-0.7389, -3.234, -3.742), (-0.7389, -1.065, -5.395), (-0.7389, -3.234, -5.395), (0.7933, -1.065, -5.395), (0.7933, -3.234, -5.395), (0.7933, -1.065, -3.742), (0.7933, -3.234, -3.742), (-0.7389, -1.065, -5.278), (0.7933, -1.065, -5.093), (0.7933, -3.234, -4.314), (1.015, -1.065, -5.404), (1.015, -3.234, -5.404), (-0.9847, -1.065, -5.404), (-0.9847, -3.234, -5.404), (1.015, -1.15, -3.289), (1.015, -3.15, -3.289), (-0.9847, -1.15, -3.289), (-0.9847, -3.15, -3.289), (1.015, -1.065, -5.39), (1.015, -3.234, -5.39), (-0.9847, -1.065, -5.39), (-0.9847, -3.234, -5.39), (1.007, -1.172, -7.724), (1.007, -3.172, -7.724), (-0.9931, -3.172, -7.724), (-0.9931, -1.172, -7.724), (1.007, -1.172, -5.724), (1.007, -3.172, -5.724), (-0.9931, -3.172, -5.724), (-0.9931, -1.172, -5.724), (1.007, -1.087, -7.809), (1.007, -3.256, -7.809), (-0.9931, -1.087, -7.809), (1.007, -1.087, -5.639), (-0.9931, -3.256, -7.809), (1.007, -3.256, -5.639), (-0.9931, -3.256, -5.639), (-0.9931, -1.087, -5.639), (-0.7473, -1.087, -6.006), (-0.7473, -3.256, -6.006), (-0.7473, -1.087, -7.659), (-0.7473, -3.256, -7.659), (0.7849, -1.087, -7.659), (0.7849, -3.256, -7.659), (0.7849, -1.087, -6.006), (0.7849, -3.256, -6.006), (-0.7473, -1.087, -7.542), (0.7849, -1.087, -7.357), (0.7849, -3.256, -6.578), (1.007, -1.087, -7.668), (1.007, -3.256, -7.668), (-0.9931, -1.087, -7.668), (-0.9931, -3.256, -7.668), (1.007, -1.172, -5.553), (1.007, -3.172, -5.553), (-0.9931, -1.172, -5.553), (-0.9931, -3.172, -5.553), (1.007, -1.087, -7.654), (1.007, -3.256, -7.654), (-0.9931, -1.087, -7.654), (-0.9931, -3.256, -7.654), (0.9982, -1.154, -9.771), (0.9982, -3.154, -9.771), (-1.002, -3.154, -9.771), (-1.002, -1.154, -9.771), (0.9982, -1.154, -7.771), (0.9982, -3.154, -7.771), (-1.002, -3.154, -7.771), (-1.002, -1.154, -7.771), (0.9982, -1.069, -9.856), (0.9982, -3.239, -9.856), (-1.002, -1.069, -9.856), (0.9982, -1.069, -7.687), (-1.002, -3.239, -9.856), (0.9982, -3.239, -7.687), (-1.002, -3.239, -7.687), (-1.002, -1.069, -7.687), (-0.7559, -1.069, -8.054), (-0.7559, -3.239, -8.054), (-0.7559, -1.069, -9.706), (-0.7559, -3.239, -9.706), (0.7762, -1.069, -9.706), (0.7762, -3.239, -9.706), (0.7762, -1.069, -8.054), (0.7762, -3.239, -8.054), (-0.7559, -1.069, -9.59), (0.7762, -1.069, -9.405), (0.7762, -3.239, -8.625), (0.9982, -1.069, -9.716), (0.9982, -3.239, -9.716), (-1.002, -1.069, -9.716), (-1.002, -3.239, -9.716), (0.9982, -1.154, -7.601), (0.9982, -3.154, -7.601), (-1.002, -1.154, -7.601), (-1.002, -3.154, -7.601), (0.9982, -1.069, -9.702), (0.9982, -3.239, -9.702), (-1.002, -1.069, -9.702), (-1.002, -3.239, -9.702), (1.013, -3.336, -1.006), (1.013, -5.336, -1.006), (-0.9871, -5.336, -1.006), (-0.9871, -3.336, -1.006), (1.013, -3.336, 0.9942), (1.013, -5.336, 0.9942), (-0.9871, -5.336, 0.9942), (-0.9871, -3.336, 0.9942), (1.013, -3.251, -1.091), (1.013, -5.421, -1.091), (-0.9871, -3.251, -1.091), (1.013, -3.251, 1.079), (-0.9871, -5.421, -1.091), (1.013, -5.421, 1.079), (-0.9871, -5.421, 1.079), (-0.9871, -3.251, 1.079), (-0.7412, -3.251, 0.7118), (-0.7412, -5.421, 0.7118), (-0.7412, -3.251, -0.9408), (-0.7412, -5.421, -0.9408), (0.7909, -3.251, -0.9408), (0.7909, -5.421, -0.9408), (0.7909, -3.251, 0.7118), (0.7909, -5.421, 0.7118), (-0.7412, -3.251, -0.8239), (0.7909, -3.251, -0.6395), (0.7909, -5.421, 0.1402), (1.013, -3.251, -0.9504), (1.013, -5.421, -0.9504), (-0.9871, -3.251, -0.9504), (-0.9871, -5.421, -0.9504), (1.013, -3.336, 1.165), (1.013, -5.336, 1.165), (-0.9871, -3.336, 1.165), (-0.9871, -5.336, 1.165), (1.013, -3.251, -0.9365), (1.013, -5.421, -0.9365), (-0.9871, -3.251, -0.9365), (-0.9871, -5.421, -0.9365), (1.012, -3.33, -3.231), (1.012, -5.33, -3.231), (-0.9879, -5.33, -3.231), (-0.9879, -3.33, -3.231), (1.012, -3.33, -1.231), (1.012, -5.33, -1.231), (-0.9879, -5.33, -1.231), (-0.9879, -3.33, -1.231), (1.012, -3.246, -3.316), (1.012, -5.415, -3.316), (-0.9879, -3.246, -3.316), (1.012, -3.246, -1.146), (-0.9879, -5.415, -3.316), (1.012, -5.415, -1.146), (-0.9879, -5.415, -1.146), (-0.9879, -3.246, -1.146), (-0.742, -3.246, -1.513), (-0.742, -5.415, -1.513), (-0.742, -3.246, -3.166), (-0.742, -5.415, -3.166), (0.7901, -3.246, -3.166), (0.7901, -5.415, -3.166), (0.7901, -3.246, -1.513), (0.7901, -5.415, -1.513), (-0.742, -3.246, -3.049), (0.7901, -3.246, -2.865), (0.7901, -5.415, -2.085), (1.012, -3.246, -3.176), (1.012, -5.415, -3.176), (-0.9879, -3.246, -3.176), (-0.9879, -5.415, -3.176), (1.012, -3.33, -1.061), (1.012, -5.33, -1.061), (-0.9879, -3.33, -1.061), (-0.9879, -5.33, -1.061), (1.012, -3.246, -3.162), (1.012, -5.415, -3.162), (-0.9879, -3.246, -3.162), (-0.9879, -5.415, -3.162), (1.013, -3.328, -5.486), (1.013, -5.328, -5.486), (-0.9871, -5.328, -5.486), (-0.9871, -3.328, -5.486), (1.013, -3.328, -3.486), (1.013, -5.328, -3.486), (-0.9871, -5.328, -3.486), (-0.9871, -3.328, -3.486), (1.013, -3.243, -5.57), (1.013, -5.413, -5.57), (-0.9871, -3.243, -5.57), (1.013, -3.243, -3.401), (-0.9871, -5.413, -5.57), (1.013, -5.413, -3.401), (-0.9871, -5.413, -3.401), (-0.9871, -3.243, -3.401), (-0.7412, -3.243, -3.768), (-0.7412, -5.413, -3.768), (-0.7412, -3.243, -5.421), (-0.7412, -5.413, -5.421), (0.7909, -3.243, -5.421), (0.7909, -5.413, -5.421), (0.7909, -3.243, -3.768), (0.7909, -5.413, -3.768), (-0.7412, -3.243, -5.304), (0.7909, -3.243, -5.119), (0.7909, -5.413, -4.34), (1.013, -3.243, -5.43), (1.013, -5.413, -5.43), (-0.9871, -3.243, -5.43), (-0.9871, -5.413, -5.43), (1.013, -3.328, -3.315), (1.013, -5.328, -3.315), (-0.9871, -3.328, -3.315), (-0.9871, -5.328, -3.315), (1.013, -3.243, -5.416), (1.013, -5.413, -5.416), (-0.9871, -3.243, -5.416), (-0.9871, -5.413, -5.416), (1.005, -3.35, -7.75), (1.005, -5.35, -7.75), (-0.9955, -5.35, -7.75), (-0.9955, -3.35, -7.75), (1.005, -3.35, -5.75), (1.005, -5.35, -5.75), (-0.9955, -5.35, -5.75), (-0.9955, -3.35, -5.75), (1.005, -3.265, -7.835), (1.005, -5.435, -7.835), (-0.9955, -3.265, -7.835), (1.005, -3.265, -5.665), (-0.9955, -5.435, -7.835), (1.005, -5.435, -5.665), (-0.9955, -5.435, -5.665), (-0.9955, -3.265, -5.665), (-0.7496, -3.265, -6.032), (-0.7496, -5.435, -6.032), (-0.7496, -3.265, -7.685), (-0.7496, -5.435, -7.685), (0.7825, -3.265, -7.685), (0.7825, -5.435, -7.685), (0.7825, -3.265, -6.032), (0.7825, -5.435, -6.032), (-0.7496, -3.265, -7.568), (0.7825, -3.265, -7.383), (0.7825, -5.435, -6.604), (1.005, -3.265, -7.694), (1.005, -5.435, -7.694), (-0.9955, -3.265, -7.694), (-0.9955, -5.435, -7.694), (1.005, -3.35, -5.579), (1.005, -5.35, -5.579), (-0.9955, -3.35, -5.579), (-0.9955, -5.35, -5.579), (1.005, -3.265, -7.68), (1.005, -5.435, -7.68), (-0.9955, -3.265, -7.68), (-0.9955, -5.435, -7.68), (0.9959, -3.333, -9.797), (0.9959, -5.333, -9.797), (-1.004, -5.333, -9.797), (-1.004, -3.333, -9.797), (0.9959, -3.333, -7.797), (0.9959, -5.333, -7.797), (-1.004, -5.333, -7.797), (-1.004, -3.333, -7.797), (0.9959, -3.248, -9.882), (0.9959, -5.418, -9.882), (-1.004, -3.248, -9.882), (0.9959, -3.248, -7.713), (-1.004, -5.418, -9.882), (0.9959, -5.418, -7.713), (-1.004, -5.418, -7.713), (-1.004, -3.248, -7.713), (-0.7583, -3.248, -8.08), (-0.7583, -5.418, -8.08), (-0.7583, -3.248, -9.732), (-0.7583, -5.418, -9.732), (0.7739, -3.248, -9.732), (0.7739, -5.418, -9.732), (0.7739, -3.248, -8.08), (0.7739, -5.418, -8.08), (-0.7583, -3.248, -9.616), (0.7739, -3.248, -9.431), (0.7739, -5.418, -8.651), (0.9959, -3.248, -9.742), (0.9959, -5.418, -9.742), (-1.004, -3.248, -9.742), (-1.004, -5.418, -9.742), (0.9959, -3.333, -7.627), (0.9959, -5.333, -7.627), (-1.004, -3.333, -7.627), (-1.004, -5.333, -7.627), (0.9959, -3.248, -9.728), (0.9959, -5.418, -9.728), (-1.004, -3.248, -9.728), (-1.004, -5.418, -9.728), (0.9955, -7.667, -1.025), (0.9955, -9.667, -1.025), (-1.004, -9.667, -1.025), (-1.004, -7.667, -1.025), (0.9955, -7.667, 0.9752), (0.9955, -9.667, 0.9752), (-1.004, -9.667, 0.9752), (-1.004, -7.667, 0.9752), (0.9955, -7.582, -1.11), (0.9955, -9.752, -1.11), (-1.004, -7.582, -1.11), (0.9955, -7.582, 1.06), (-1.004, -9.752, -1.11), (0.9955, -9.752, 1.06), (-1.004, -9.752, 1.06), (-1.004, -7.582, 1.06), (-0.7586, -7.582, 0.6927), (-0.7586, -9.752, 0.6927), (-0.7586, -7.582, -0.9598), (-0.7586, -9.752, -0.9598), (0.7735, -7.582, -0.9598), (0.7735, -9.752, -0.9598), (0.7735, -7.582, 0.6927), (0.7735, -9.752, 0.6927), (-0.7586, -7.582, -0.8429), (0.7735, -7.582, -0.6585), (0.7735, -9.752, 0.1212), (0.9955, -7.582, -0.9694), (0.9955, -9.752, -0.9694), (-1.004, -7.582, -0.9694), (-1.004, -9.752, -0.9694), (0.9955, -7.667, 1.146), (0.9955, -9.667, 1.146), (-1.004, -7.667, 1.146), (-1.004, -9.667, 1.146), (0.9955, -7.582, -0.9555), (0.9955, -9.752, -0.9555), (-1.004, -7.582, -0.9555), (-1.004, -9.752, -0.9555), (0.9947, -7.661, -3.25), (0.9947, -9.661, -3.25), (-1.005, -9.661, -3.25), (-1.005, -7.661, -3.25), (0.9947, -7.661, -1.25), (0.9947, -9.661, -1.25), (-1.005, -9.661, -1.25), (-1.005, -7.661, -1.25), (0.9947, -7.576, -3.335), (0.9947, -9.746, -3.335), (-1.005, -7.576, -3.335), (0.9947, -7.576, -1.165), (-1.005, -9.746, -3.335), (0.9947, -9.746, -1.165), (-1.005, -9.746, -1.165), (-1.005, -7.576, -1.165), (-0.7594, -7.576, -1.532), (-0.7594, -9.746, -1.532), (-0.7594, -7.576, -3.185), (-0.7594, -9.746, -3.185), (0.7727, -7.576, -3.185), (0.7727, -9.746, -3.185), (0.7727, -7.576, -1.532), (0.7727, -9.746, -1.532), (-0.7594, -7.576, -3.068), (0.7727, -7.576, -2.884), (0.7727, -9.746, -2.104), (0.9947, -7.576, -3.195), (0.9947, -9.746, -3.195), (-1.005, -7.576, -3.195), (-1.005, -9.746, -3.195), (0.9947, -7.661, -1.08), (0.9947, -9.661, -1.08), (-1.005, -7.661, -1.08), (-1.005, -9.661, -1.08), (0.9947, -7.576, -3.181), (0.9947, -9.746, -3.181), (-1.005, -7.576, -3.181), (-1.005, -9.746, -3.181), (0.9955, -7.659, -5.505), (0.9955, -9.659, -5.505), (-1.004, -9.659, -5.505), (-1.004, -7.659, -5.505), (0.9955, -7.659, -3.505), (0.9955, -9.659, -3.505), (-1.004, -9.659, -3.505), (-1.004, -7.659, -3.505), (0.9955, -7.574, -5.589), (0.9955, -9.744, -5.589), (-1.004, -7.574, -5.589), (0.9955, -7.574, -3.42), (-1.004, -9.744, -5.589), (0.9955, -9.744, -3.42), (-1.004, -9.744, -3.42), (-1.004, -7.574, -3.42), (-0.7586, -7.574, -3.787), (-0.7586, -9.744, -3.787), (-0.7586, -7.574, -5.44), (-0.7586, -9.744, -5.44), (0.7735, -7.574, -5.44), (0.7735, -9.744, -5.44), (0.7735, -7.574, -3.787), (0.7735, -9.744, -3.787), (-0.7586, -7.574, -5.323), (0.7735, -7.574, -5.138), (0.7735, -9.744, -4.359), (0.9955, -7.574, -5.449), (0.9955, -9.744, -5.449), (-1.004, -7.574, -5.449), (-1.004, -9.744, -5.449), (0.9955, -7.659, -3.334), (0.9955, -9.659, -3.334), (-1.004, -7.659, -3.334), (-1.004, -9.659, -3.334), (0.9955, -7.574, -5.435), (0.9955, -9.744, -5.435), (-1.004, -7.574, -5.435), (-1.004, -9.744, -5.435), (0.9871, -7.681, -7.769), (0.9871, -9.681, -7.769), (-1.013, -9.681, -7.769), (-1.013, -7.681, -7.769), (0.9871, -7.681, -5.769), (0.9871, -9.681, -5.769), (-1.013, -9.681, -5.769), (-1.013, -7.681, -5.769), (0.9871, -7.596, -7.854), (0.9871, -9.766, -7.854), (-1.013, -7.596, -7.854), (0.9871, -7.596, -5.684), (-1.013, -9.766, -7.854), (0.9871, -9.766, -5.684), (-1.013, -9.766, -5.684), (-1.013, -7.596, -5.684), (-0.767, -7.596, -6.051), (-0.767, -9.766, -6.051), (-0.767, -7.596, -7.704), (-0.767, -9.766, -7.704), (0.7651, -7.596, -7.704), (0.7651, -9.766, -7.704), (0.7651, -7.596, -6.051), (0.7651, -9.766, -6.051), (-0.767, -7.596, -7.587), (0.7651, -7.596, -7.402), (0.7651, -9.766, -6.623), (0.9871, -7.596, -7.713), (0.9871, -9.766, -7.713), (-1.013, -7.596, -7.713), (-1.013, -9.766, -7.713), (0.9871, -7.681, -5.598), (0.9871, -9.681, -5.598), (-1.013, -7.681, -5.598), (-1.013, -9.681, -5.598), (0.9871, -7.596, -7.699), (0.9871, -9.766, -7.699), (-1.013, -7.596, -7.699), (-1.013, -9.766, -7.699), (0.9785, -7.664, -9.816), (0.9785, -9.664, -9.816), (-1.022, -9.664, -9.816), (-1.022, -7.664, -9.816), (0.9785, -7.664, -7.816), (0.9785, -9.664, -7.816), (-1.022, -9.664, -7.816), (-1.022, -7.664, -7.816), (0.9785, -7.579, -9.901), (0.9785, -9.748, -9.901), (-1.022, -7.579, -9.901), (0.9785, -7.579, -7.732), (-1.022, -9.748, -9.901), (0.9785, -9.748, -7.732), (-1.022, -9.748, -7.732), (-1.022, -7.579, -7.732), (-0.7757, -7.579, -8.099), (-0.7757, -9.748, -8.099), (-0.7757, -7.579, -9.751), (-0.7757, -9.748, -9.751), (0.7565, -7.579, -9.751), (0.7565, -9.748, -9.751), (0.7565, -7.579, -8.099), (0.7565, -9.748, -8.099), (-0.7757, -7.579, -9.635), (0.7565, -7.579, -9.45), (0.7565, -9.748, -8.67), (0.9785, -7.579, -9.761), (0.9785, -9.748, -9.761), (-1.022, -7.579, -9.761), (-1.022, -9.748, -9.761), (0.9785, -7.664, -7.646), (0.9785, -9.664, -7.646), (-1.022, -7.664, -7.646), (-1.022, -9.664, -7.646), (0.9785, -7.579, -9.747), (0.9785, -9.748, -9.747), (-1.022, -7.579, -9.747), (-1.022, -9.748, -9.747), (0.9778, -9.817, -1.032), (0.9778, -11.82, -1.032), (-1.022, -11.82, -1.032), (-1.022, -9.817, -1.032), (0.9778, -9.817, 0.9678), (0.9778, -11.82, 0.9678), (-1.022, -11.82, 0.9678), (-1.022, -9.817, 0.9678), (0.9778, -9.732, -1.117), (0.9778, -11.9, -1.117), (-1.022, -9.732, -1.117), (0.9778, -9.732, 1.053), (-1.022, -11.9, -1.117), (0.9778, -11.9, 1.053), (-1.022, -11.9, 1.053), (-1.022, -9.732, 1.053), (-0.7764, -9.732, 0.6854), (-0.7764, -11.9, 0.6854), (-0.7764, -9.732, -0.9671), (-0.7764, -11.9, -0.9671), (0.7558, -9.732, -0.9671), (0.7558, -11.9, -0.9671), (0.7558, -9.732, 0.6854), (0.7558, -11.9, 0.6854), (-0.7764, -9.732, -0.8503), (0.7558, -9.732, -0.6659), (0.7558, -11.9, 0.1138), (0.9778, -9.732, -0.9768), (0.9778, -11.9, -0.9768), (-1.022, -9.732, -0.9768), (-1.022, -11.9, -0.9768), (0.9778, -9.817, 1.138), (0.9778, -11.82, 1.138), (-1.022, -9.817, 1.138), (-1.022, -11.82, 1.138), (0.9778, -9.732, -0.9629), (0.9778, -11.9, -0.9629), (-1.022, -9.732, -0.9629), (-1.022, -11.9, -0.9629), (0.977, -9.812, -3.257), (0.977, -11.81, -3.257), (-1.023, -11.81, -3.257), (-1.023, -9.812, -3.257), (0.977, -9.812, -1.257), (0.977, -11.81, -1.257), (-1.023, -11.81, -1.257), (-1.023, -9.812, -1.257), (0.977, -9.727, -3.342), (0.977, -11.9, -3.342), (-1.023, -9.727, -3.342), (0.977, -9.727, -1.173), (-1.023, -11.9, -3.342), (0.977, -11.9, -1.173), (-1.023, -11.9, -1.173), (-1.023, -9.727, -1.173), (-0.7772, -9.727, -1.54), (-0.7772, -11.9, -1.54), (-0.7772, -9.727, -3.192), (-0.7772, -11.9, -3.192), (0.7549, -9.727, -3.192), (0.7549, -11.9, -3.192), (0.7549, -9.727, -1.54), (0.7549, -11.9, -1.54), (-0.7772, -9.727, -3.075), (0.7549, -9.727, -2.891), (0.7549, -11.9, -2.111), (0.977, -9.727, -3.202), (0.977, -11.9, -3.202), (-1.023, -9.727, -3.202), (-1.023, -11.9, -3.202), (0.977, -9.812, -1.087), (0.977, -11.81, -1.087), (-1.023, -9.812, -1.087), (-1.023, -11.81, -1.087), (0.977, -9.727, -3.188), (0.977, -11.9, -3.188), (-1.023, -9.727, -3.188), (-1.023, -11.9, -3.188), (0.9778, -9.809, -5.512), (0.9778, -11.81, -5.512), (-1.022, -11.81, -5.512), (-1.022, -9.809, -5.512), (0.9778, -9.809, -3.512), (0.9778, -11.81, -3.512), (-1.022, -11.81, -3.512), (-1.022, -9.809, -3.512), (0.9778, -9.725, -5.597), (0.9778, -11.89, -5.597), (-1.022, -9.725, -5.597), (0.9778, -9.725, -3.427), (-1.022, -11.89, -5.597), (0.9778, -11.89, -3.427), (-1.022, -11.89, -3.427), (-1.022, -9.725, -3.427), (-0.7764, -9.725, -3.794), (-0.7764, -11.89, -3.794), (-0.7764, -9.725, -5.447), (-0.7764, -11.89, -5.447), (0.7558, -9.725, -5.447), (0.7558, -11.89, -5.447), (0.7558, -9.725, -3.794), (0.7558, -11.89, -3.794), (-0.7764, -9.725, -5.33), (0.7558, -9.725, -5.146), (0.7558, -11.89, -4.366), (0.9778, -9.725, -5.457), (0.9778, -11.89, -5.457), (-1.022, -9.725, -5.457), (-1.022, -11.89, -5.457), (0.9778, -9.809, -3.342), (0.9778, -11.81, -3.342), (-1.022, -9.809, -3.342), (-1.022, -11.81, -3.342), (0.9778, -9.725, -5.443), (0.9778, -11.89, -5.443), (-1.022, -9.725, -5.443), (-1.022, -11.89, -5.443), (0.9694, -9.831, -7.776), (0.9694, -11.83, -7.776), (-1.031, -11.83, -7.776), (-1.031, -9.831, -7.776), (0.9694, -9.831, -5.776), (0.9694, -11.83, -5.776), (-1.031, -11.83, -5.776), (-1.031, -9.831, -5.776), (0.9694, -9.747, -7.861), (0.9694, -11.92, -7.861), (-1.031, -9.747, -7.861), (0.9694, -9.747, -5.691), (-1.031, -11.92, -7.861), (0.9694, -11.92, -5.691), (-1.031, -11.92, -5.691), (-1.031, -9.747, -5.691), (-0.7848, -9.747, -6.059), (-0.7848, -11.92, -6.059), (-0.7848, -9.747, -7.711), (-0.7848, -11.92, -7.711), (0.7474, -9.747, -7.711), (0.7474, -11.92, -7.711), (0.7474, -9.747, -6.059), (0.7474, -11.92, -6.059), (-0.7848, -9.747, -7.594), (0.7474, -9.747, -7.41), (0.7474, -11.92, -6.63), (0.9694, -9.747, -7.721), (0.9694, -11.92, -7.721), (-1.031, -9.747, -7.721), (-1.031, -11.92, -7.721), (0.9694, -9.831, -5.606), (0.9694, -11.83, -5.606), (-1.031, -9.831, -5.606), (-1.031, -11.83, -5.606), (0.9694, -9.747, -7.707), (0.9694, -11.92, -7.707), (-1.031, -9.747, -7.707), (-1.031, -11.92, -7.707), (0.9607, -9.814, -9.824), (0.9607, -11.81, -9.824), (-1.039, -11.81, -9.824), (-1.039, -9.814, -9.824), (0.9607, -9.814, -7.824), (0.9607, -11.81, -7.824), (-1.039, -11.81, -7.824), (-1.039, -9.814, -7.824), (0.9607, -9.729, -9.909), (0.9607, -11.9, -9.909), (-1.039, -9.729, -9.909), (0.9607, -9.729, -7.739), (-1.039, -11.9, -9.909), (0.9607, -11.9, -7.739), (-1.039, -11.9, -7.739), (-1.039, -9.729, -7.739), (-0.7935, -9.729, -8.106), (-0.7935, -11.9, -8.106), (-0.7935, -9.729, -9.759), (-0.7935, -11.9, -9.759), (0.7387, -9.729, -9.759), (0.7387, -11.9, -9.759), (0.7387, -9.729, -8.106), (0.7387, -11.9, -8.106), (-0.7935, -9.729, -9.642), (0.7387, -9.729, -9.458), (0.7387, -11.9, -8.678), (0.9607, -9.729, -9.768), (0.9607, -11.9, -9.768), (-1.039, -9.729, -9.768), (-1.039, -11.9, -9.768), (0.9607, -9.814, -7.653), (0.9607, -11.81, -7.653), (-1.039, -9.814, -7.653), (-1.039, -11.81, -7.653), (0.9607, -9.729, -9.755), (0.9607, -11.9, -9.755), (-1.039, -9.729, -9.755), (-1.039, -11.9, -9.755), (1.005, -5.503, -1.031), (1.005, -7.503, -1.031), (-0.9954, -7.503, -1.031), (-0.9954, -5.503, -1.031), (1.005, -5.503, 0.969), (1.005, -7.503, 0.969), (-0.9954, -7.503, 0.969), (-0.9954, -5.503, 0.969), (1.005, -5.418, -1.116), (1.005, -7.588, -1.116), (-0.9954, -5.418, -1.116), (1.005, -5.418, 1.054), (-0.9954, -7.588, -1.116), (1.005, -7.588, 1.054), (-0.9954, -7.588, 1.054), (-0.9954, -5.418, 1.054), (-0.7496, -5.418, 0.6866), (-0.7496, -7.588, 0.6866), (-0.7496, -5.418, -0.9659), (-0.7496, -7.588, -0.9659), (0.7826, -5.418, -0.9659), (0.7826, -7.588, -0.9659), (0.7826, -5.418, 0.6866), (0.7826, -7.588, 0.6866), (-0.7496, -5.418, -0.8491), (0.7826, -5.418, -0.6647), (0.7826, -7.588, 0.115), (1.005, -5.418, -0.9756), (1.005, -7.588, -0.9756), (-0.9954, -5.418, -0.9756), (-0.9954, -7.588, -0.9756), (1.005, -5.503, 1.139), (1.005, -7.503, 1.139), (-0.9954, -5.503, 1.139), (-0.9954, -7.503, 1.139), (1.005, -5.418, -0.9617), (1.005, -7.588, -0.9617), (-0.9954, -5.418, -0.9617), (-0.9954, -7.588, -0.9617), (1.004, -5.497, -3.256), (1.004, -7.497, -3.256), (-0.9962, -7.497, -3.256), (-0.9962, -5.497, -3.256), (1.004, -5.497, -1.256), (1.004, -7.497, -1.256), (-0.9962, -7.497, -1.256), (-0.9962, -5.497, -1.256), (1.004, -5.412, -3.341), (1.004, -7.582, -3.341), (-0.9962, -5.412, -3.341), (1.004, -5.412, -1.171), (-0.9962, -7.582, -3.341), (1.004, -7.582, -1.171), (-0.9962, -7.582, -1.171), (-0.9962, -5.412, -1.171), (-0.7504, -5.412, -1.539), (-0.7504, -7.582, -1.539), (-0.7504, -5.412, -3.191), (-0.7504, -7.582, -3.191), (0.7818, -5.412, -3.191), (0.7818, -7.582, -3.191), (0.7818, -5.412, -1.539), (0.7818, -7.582, -1.539), (-0.7504, -5.412, -3.074), (0.7818, -5.412, -2.89), (0.7818, -7.582, -2.11), (1.004, -5.412, -3.201), (1.004, -7.582, -3.201), (-0.9962, -5.412, -3.201), (-0.9962, -7.582, -3.201), (1.004, -5.497, -1.086), (1.004, -7.497, -1.086), (-0.9962, -5.497, -1.086), (-0.9962, -7.497, -1.086), (1.004, -5.412, -3.187), (1.004, -7.582, -3.187), (-0.9962, -5.412, -3.187), (-0.9962, -7.582, -3.187), (1.005, -5.495, -5.511), (1.005, -7.495, -5.511), (-0.9954, -7.495, -5.511), (-0.9954, -5.495, -5.511), (1.005, -5.495, -3.511), (1.005, -7.495, -3.511), (-0.9954, -7.495, -3.511), (-0.9954, -5.495, -3.511), (1.005, -5.41, -5.596), (1.005, -7.58, -5.596), (-0.9954, -5.41, -5.596), (1.005, -5.41, -3.426), (-0.9954, -7.58, -5.596), (1.005, -7.58, -3.426), (-0.9954, -7.58, -3.426), (-0.9954, -5.41, -3.426), (-0.7496, -5.41, -3.793), (-0.7496, -7.58, -3.793), (-0.7496, -5.41, -5.446), (-0.7496, -7.58, -5.446), (0.7826, -5.41, -5.446), (0.7826, -7.58, -5.446), (0.7826, -5.41, -3.793), (0.7826, -7.58, -3.793), (-0.7496, -5.41, -5.329), (0.7826, -5.41, -5.144), (0.7826, -7.58, -4.365), (1.005, -5.41, -5.455), (1.005, -7.58, -5.455), (-0.9954, -5.41, -5.455), (-0.9954, -7.58, -5.455), (1.005, -5.495, -3.34), (1.005, -7.495, -3.34), (-0.9954, -5.495, -3.34), (-0.9954, -7.495, -3.34), (1.005, -5.41, -5.441), (1.005, -7.58, -5.441), (-0.9954, -5.41, -5.441), (-0.9954, -7.58, -5.441), (0.9962, -5.517, -7.775), (0.9962, -7.517, -7.775), (-1.004, -7.517, -7.775), (-1.004, -5.517, -7.775), (0.9962, -5.517, -5.775), (0.9962, -7.517, -5.775), (-1.004, -7.517, -5.775), (-1.004, -5.517, -5.775), (0.9962, -5.432, -7.86), (0.9962, -7.602, -7.86), (-1.004, -5.432, -7.86), (0.9962, -5.432, -5.69), (-1.004, -7.602, -7.86), (0.9962, -7.602, -5.69), (-1.004, -7.602, -5.69), (-1.004, -5.432, -5.69), (-0.758, -5.432, -6.057), (-0.758, -7.602, -6.057), (-0.758, -5.432, -7.71), (-0.758, -7.602, -7.71), (0.7742, -5.432, -7.71), (0.7742, -7.602, -7.71), (0.7742, -5.432, -6.057), (0.7742, -7.602, -6.057), (-0.758, -5.432, -7.593), (0.7742, -5.432, -7.409), (0.7742, -7.602, -6.629), (0.9962, -5.432, -7.72), (0.9962, -7.602, -7.72), (-1.004, -5.432, -7.72), (-1.004, -7.602, -7.72), (0.9962, -5.517, -5.605), (0.9962, -7.517, -5.605), (-1.004, -5.517, -5.605), (-1.004, -7.517, -5.605), (0.9962, -5.432, -7.706), (0.9962, -7.602, -7.706), (-1.004, -5.432, -7.706), (-1.004, -7.602, -7.706), (0.9875, -5.5, -9.823), (0.9875, -7.5, -9.823), (-1.012, -7.5, -9.823), (-1.012, -5.5, -9.823), (0.9875, -5.5, -7.823), (0.9875, -7.5, -7.823), (-1.012, -7.5, -7.823), (-1.012, -5.5, -7.823), (0.9875, -5.415, -9.907), (0.9875, -7.584, -9.907), (-1.012, -5.415, -9.907), (0.9875, -5.415, -7.738), (-1.012, -7.584, -9.907), (0.9875, -7.584, -7.738), (-1.012, -7.584, -7.738), (-1.012, -5.415, -7.738), (-0.7666, -5.415, -8.105), (-0.7666, -7.584, -8.105), (-0.7666, -5.415, -9.758), (-0.7666, -7.584, -9.758), (0.7655, -5.415, -9.758), (0.7655, -7.584, -9.758), (0.7655, -5.415, -8.105), (0.7655, -7.584, -8.105), (-0.7666, -5.415, -9.641), (0.7655, -5.415, -9.456), (0.7655, -7.584, -8.677), (0.9875, -5.415, -9.767), (0.9875, -7.584, -9.767), (-1.012, -5.415, -9.767), (-1.012, -7.584, -9.767), (0.9875, -5.5, -7.652), (0.9875, -7.5, -7.652), (-1.012, -5.5, -7.652), (-1.012, -7.5, -7.652), (0.9875, -5.415, -9.753), (0.9875, -7.584, -9.753), (-1.012, -5.415, -9.753), (-1.012, -7.584, -9.753)], [], [(0, 1, 9, 8), (7, 6, 34, 33), (4, 0, 8, 11), (2, 6, 7, 3), (1, 5, 13, 9), (9, 12, 30, 28), (9, 13, 26, 21, 19, 12), (11, 8, 25, 22, 16, 24, 10, 15), (7, 4, 11, 15), (3, 7, 15, 10), (2, 3, 10, 12), (5, 6, 14, 13), (6, 2, 12, 14), (12, 19, 17, 23, 26, 13, 14), (10, 24, 18, 20, 25, 8), (30, 29, 37, 38), (10, 8, 27, 29), (8, 9, 28, 27), (12, 10, 29, 30), (31, 33, 34, 32), (4, 7, 33, 31), (6, 5, 32, 34), (5, 4, 31, 32), (35, 36, 38, 37), (29, 27, 35, 37), (28, 30, 38, 36), (27, 28, 36, 35), (39, 40, 48, 47), (46, 45, 73, 72), (43, 39, 47, 50), (41, 45, 46, 42), (40, 44, 52, 48), (48, 51, 69, 67), (48, 52, 65, 60, 58, 51), (50, 47, 64, 61, 55, 63, 49, 54), (46, 43, 50, 54), (42, 46, 54, 49), (41, 42, 49, 51), (44, 45, 53, 52), (45, 41, 51, 53), (51, 58, 56, 62, 65, 52, 53), (49, 63, 57, 59, 64, 47), (69, 68, 76, 77), (49, 47, 66, 68), (47, 48, 67, 66), (51, 49, 68, 69), (70, 72, 73, 71), (43, 46, 72, 70), (45, 44, 71, 73), (44, 43, 70, 71), (74, 75, 77, 76), (68, 66, 74, 76), (67, 69, 77, 75), (66, 67, 75, 74), (78, 79, 87, 86), (85, 84, 112, 111), (82, 78, 86, 89), (80, 84, 85, 81), (79, 83, 91, 87), (87, 90, 108, 106), (87, 91, 104, 99, 97, 90), (89, 86, 103, 100, 94, 102, 88, 93), (85, 82, 89, 93), (81, 85, 93, 88), (80, 81, 88, 90), (83, 84, 92, 91), (84, 80, 90, 92), (90, 97, 95, 101, 104, 91, 92), (88, 102, 96, 98, 103, 86), (108, 107, 115, 116), (88, 86, 105, 107), (86, 87, 106, 105), (90, 88, 107, 108), (109, 111, 112, 110), (82, 85, 111, 109), (84, 83, 110, 112), (83, 82, 109, 110), (113, 114, 116, 115), (107, 105, 113, 115), (106, 108, 116, 114), (105, 106, 114, 113), (117, 118, 126, 125), (124, 123, 151, 150), (121, 117, 125, 128), (119, 123, 124, 120), (118, 122, 130, 126), (126, 129, 147, 145), (126, 130, 143, 138, 136, 129), (128, 125, 142, 139, 133, 141, 127, 132), (124, 121, 128, 132), (120, 124, 132, 127), (119, 120, 127, 129), (122, 123, 131, 130), (123, 119, 129, 131), (129, 136, 134, 140, 143, 130, 131), (127, 141, 135, 137, 142, 125), (147, 146, 154, 155), (127, 125, 144, 146), (125, 126, 145, 144), (129, 127, 146, 147), (148, 150, 151, 149), (121, 124, 150, 148), (123, 122, 149, 151), (122, 121, 148, 149), (152, 153, 155, 154), (146, 144, 152, 154), (145, 147, 155, 153), (144, 145, 153, 152), (156, 157, 165, 164), (163, 162, 190, 189), (160, 156, 164, 167), (158, 162, 163, 159), (157, 161, 169, 165), (165, 168, 186, 184), (165, 169, 182, 177, 175, 168), (167, 164, 181, 178, 172, 180, 166, 171), (163, 160, 167, 171), (159, 163, 171, 166), (158, 159, 166, 168), (161, 162, 170, 169), (162, 158, 168, 170), (168, 175, 173, 179, 182, 169, 170), (166, 180, 174, 176, 181, 164), (186, 185, 193, 194), (166, 164, 183, 185), (164, 165, 184, 183), (168, 166, 185, 186), (187, 189, 190, 188), (160, 163, 189, 187), (162, 161, 188, 190), (161, 160, 187, 188), (191, 192, 194, 193), (185, 183, 191, 193), (184, 186, 194, 192), (183, 184, 192, 191), (195, 196, 204, 203), (202, 201, 229, 228), (199, 195, 203, 206), (197, 201, 202, 198), (196, 200, 208, 204), (204, 207, 225, 223), (204, 208, 221, 216, 214, 207), (206, 203, 220, 217, 211, 219, 205, 210), (202, 199, 206, 210), (198, 202, 210, 205), (197, 198, 205, 207), (200, 201, 209, 208), (201, 197, 207, 209), (207, 214, 212, 218, 221, 208, 209), (205, 219, 213, 215, 220, 203), (225, 224, 232, 233), (205, 203, 222, 224), (203, 204, 223, 222), (207, 205, 224, 225), (226, 228, 229, 227), (199, 202, 228, 226), (201, 200, 227, 229), (200, 199, 226, 227), (230, 231, 233, 232), (224, 222, 230, 232), (223, 225, 233, 231), (222, 223, 231, 230), (234, 235, 243, 242), (241, 240, 268, 267), (238, 234, 242, 245), (236, 240, 241, 237), (235, 239, 247, 243), (243, 246, 264, 262), (243, 247, 260, 255, 253, 246), (245, 242, 259, 256, 250, 258, 244, 249), (241, 238, 245, 249), (237, 241, 249, 244), (236, 237, 244, 246), (239, 240, 248, 247), (240, 236, 246, 248), (246, 253, 251, 257, 260, 247, 248), (244, 258, 252, 254, 259, 242), (264, 263, 271, 272), (244, 242, 261, 263), (242, 243, 262, 261), (246, 244, 263, 264), (265, 267, 268, 266), (238, 241, 267, 265), (240, 239, 266, 268), (239, 238, 265, 266), (269, 270, 272, 271), (263, 261, 269, 271), (262, 264, 272, 270), (261, 262, 270, 269), (273, 274, 282, 281), (280, 279, 307, 306), (277, 273, 281, 284), (275, 279, 280, 276), (274, 278, 286, 282), (282, 285, 303, 301), (282, 286, 299, 294, 292, 285), (284, 281, 298, 295, 289, 297, 283, 288), (280, 277, 284, 288), (276, 280, 288, 283), (275, 276, 283, 285), (278, 279, 287, 286), (279, 275, 285, 287), (285, 292, 290, 296, 299, 286, 287), (283, 297, 291, 293, 298, 281), (303, 302, 310, 311), (283, 281, 300, 302), (281, 282, 301, 300), (285, 283, 302, 303), (304, 306, 307, 305), (277, 280, 306, 304), (279, 278, 305, 307), (278, 277, 304, 305), (308, 309, 311, 310), (302, 300, 308, 310), (301, 303, 311, 309), (300, 301, 309, 308), (312, 313, 321, 320), (319, 318, 346, 345), (316, 312, 320, 323), (314, 318, 319, 315), (313, 317, 325, 321), (321, 324, 342, 340), (321, 325, 338, 333, 331, 324), (323, 320, 337, 334, 328, 336, 322, 327), (319, 316, 323, 327), (315, 319, 327, 322), (314, 315, 322, 324), (317, 318, 326, 325), (318, 314, 324, 326), (324, 331, 329, 335, 338, 325, 326), (322, 336, 330, 332, 337, 320), (342, 341, 349, 350), (322, 320, 339, 341), (320, 321, 340, 339), (324, 322, 341, 342), (343, 345, 346, 344), (316, 319, 345, 343), (318, 317, 344, 346), (317, 316, 343, 344), (347, 348, 350, 349), (341, 339, 347, 349), (340, 342, 350, 348), (339, 340, 348, 347), (351, 352, 360, 359), (358, 357, 385, 384), (355, 351, 359, 362), (353, 357, 358, 354), (352, 356, 364, 360), (360, 363, 381, 379), (360, 364, 377, 372, 370, 363), (362, 359, 376, 373, 367, 375, 361, 366), (358, 355, 362, 366), (354, 358, 366, 361), (353, 354, 361, 363), (356, 357, 365, 364), (357, 353, 363, 365), (363, 370, 368, 374, 377, 364, 365), (361, 375, 369, 371, 376, 359), (381, 380, 388, 389), (361, 359, 378, 380), (359, 360, 379, 378), (363, 361, 380, 381), (382, 384, 385, 383), (355, 358, 384, 382), (357, 356, 383, 385), (356, 355, 382, 383), (386, 387, 389, 388), (380, 378, 386, 388), (379, 381, 389, 387), (378, 379, 387, 386), (390, 391, 399, 398), (397, 396, 424, 423), (394, 390, 398, 401), (392, 396, 397, 393), (391, 395, 403, 399), (399, 402, 420, 418), (399, 403, 416, 411, 409, 402), (401, 398, 415, 412, 406, 414, 400, 405), (397, 394, 401, 405), (393, 397, 405, 400), (392, 393, 400, 402), (395, 396, 404, 403), (396, 392, 402, 404), (402, 409, 407, 413, 416, 403, 404), (400, 414, 408, 410, 415, 398), (420, 419, 427, 428), (400, 398, 417, 419), (398, 399, 418, 417), (402, 400, 419, 420), (421, 423, 424, 422), (394, 397, 423, 421), (396, 395, 422, 424), (395, 394, 421, 422), (425, 426, 428, 427), (419, 417, 425, 427), (418, 420, 428, 426), (417, 418, 426, 425), (429, 430, 438, 437), (436, 435, 463, 462), (433, 429, 437, 440), (431, 435, 436, 432), (430, 434, 442, 438), (438, 441, 459, 457), (438, 442, 455, 450, 448, 441), (440, 437, 454, 451, 445, 453, 439, 444), (436, 433, 440, 444), (432, 436, 444, 439), (431, 432, 439, 441), (434, 435, 443, 442), (435, 431, 441, 443), (441, 448, 446, 452, 455, 442, 443), (439, 453, 447, 449, 454, 437), (459, 458, 466, 467), (439, 437, 456, 458), (437, 438, 457, 456), (441, 439, 458, 459), (460, 462, 463, 461), (433, 436, 462, 460), (435, 434, 461, 463), (434, 433, 460, 461), (464, 465, 467, 466), (458, 456, 464, 466), (457, 459, 467, 465), (456, 457, 465, 464), (468, 469, 477, 476), (475, 474, 502, 501), (472, 468, 476, 479), (470, 474, 475, 471), (469, 473, 481, 477), (477, 480, 498, 496), (477, 481, 494, 489, 487, 480), (479, 476, 493, 490, 484, 492, 478, 483), (475, 472, 479, 483), (471, 475, 483, 478), (470, 471, 478, 480), (473, 474, 482, 481), (474, 470, 480, 482), (480, 487, 485, 491, 494, 481, 482), (478, 492, 486, 488, 493, 476), (498, 497, 505, 506), (478, 476, 495, 497), (476, 477, 496, 495), (480, 478, 497, 498), (499, 501, 502, 500), (472, 475, 501, 499), (474, 473, 500, 502), (473, 472, 499, 500), (503, 504, 506, 505), (497, 495, 503, 505), (496, 498, 506, 504), (495, 496, 504, 503), (507, 508, 516, 515), (514, 513, 541, 540), (511, 507, 515, 518), (509, 513, 514, 510), (508, 512, 520, 516), (516, 519, 537, 535), (516, 520, 533, 528, 526, 519), (518, 515, 532, 529, 523, 531, 517, 522), (514, 511, 518, 522), (510, 514, 522, 517), (509, 510, 517, 519), (512, 513, 521, 520), (513, 509, 519, 521), (519, 526, 524, 530, 533, 520, 521), (517, 531, 525, 527, 532, 515), (537, 536, 544, 545), (517, 515, 534, 536), (515, 516, 535, 534), (519, 517, 536, 537), (538, 540, 541, 539), (511, 514, 540, 538), (513, 512, 539, 541), (512, 511, 538, 539), (542, 543, 545, 544), (536, 534, 542, 544), (535, 537, 545, 543), (534, 535, 543, 542), (546, 547, 555, 554), (553, 552, 580, 579), (550, 546, 554, 557), (548, 552, 553, 549), (547, 551, 559, 555), (555, 558, 576, 574), (555, 559, 572, 567, 565, 558), (557, 554, 571, 568, 562, 570, 556, 561), (553, 550, 557, 561), (549, 553, 561, 556), (548, 549, 556, 558), (551, 552, 560, 559), (552, 548, 558, 560), (558, 565, 563, 569, 572, 559, 560), (556, 570, 564, 566, 571, 554), (576, 575, 583, 584), (556, 554, 573, 575), (554, 555, 574, 573), (558, 556, 575, 576), (577, 579, 580, 578), (550, 553, 579, 577), (552, 551, 578, 580), (551, 550, 577, 578), (581, 582, 584, 583), (575, 573, 581, 583), (574, 576, 584, 582), (573, 574, 582, 581), (585, 586, 594, 593), (592, 591, 619, 618), (589, 585, 593, 596), (587, 591, 592, 588), (586, 590, 598, 594), (594, 597, 615, 613), (594, 598, 611, 606, 604, 597), (596, 593, 610, 607, 601, 609, 595, 600), (592, 589, 596, 600), (588, 592, 600, 595), (587, 588, 595, 597), (590, 591, 599, 598), (591, 587, 597, 599), (597, 604, 602, 608, 611, 598, 599), (595, 609, 603, 605, 610, 593), (615, 614, 622, 623), (595, 593, 612, 614), (593, 594, 613, 612), (597, 595, 614, 615), (616, 618, 619, 617), (589, 592, 618, 616), (591, 590, 617, 619), (590, 589, 616, 617), (620, 621, 623, 622), (614, 612, 620, 622), (613, 615, 623, 621), (612, 613, 621, 620), (624, 625, 633, 632), (631, 630, 658, 657), (628, 624, 632, 635), (626, 630, 631, 627), (625, 629, 637, 633), (633, 636, 654, 652), (633, 637, 650, 645, 643, 636), (635, 632, 649, 646, 640, 648, 634, 639), (631, 628, 635, 639), (627, 631, 639, 634), (626, 627, 634, 636), (629, 630, 638, 637), (630, 626, 636, 638), (636, 643, 641, 647, 650, 637, 638), (634, 648, 642, 644, 649, 632), (654, 653, 661, 662), (634, 632, 651, 653), (632, 633, 652, 651), (636, 634, 653, 654), (655, 657, 658, 656), (628, 631, 657, 655), (630, 629, 656, 658), (629, 628, 655, 656), (659, 660, 662, 661), (653, 651, 659, 661), (652, 654, 662, 660), (651, 652, 660, 659), (663, 664, 672, 671), (670, 669, 697, 696), (667, 663, 671, 674), (665, 669, 670, 666), (664, 668, 676, 672), (672, 675, 693, 691), (672, 676, 689, 684, 682, 675), (674, 671, 688, 685, 679, 687, 673, 678), (670, 667, 674, 678), (666, 670, 678, 673), (665, 666, 673, 675), (668, 669, 677, 676), (669, 665, 675, 677), (675, 682, 680, 686, 689, 676, 677), (673, 687, 681, 683, 688, 671), (693, 692, 700, 701), (673, 671, 690, 692), (671, 672, 691, 690), (675, 673, 692, 693), (694, 696, 697, 695), (667, 670, 696, 694), (669, 668, 695, 697), (668, 667, 694, 695), (698, 699, 701, 700), (692, 690, 698, 700), (691, 693, 701, 699), (690, 691, 699, 698), (702, 703, 711, 710), (709, 708, 736, 735), (706, 702, 710, 713), (704, 708, 709, 705), (703, 707, 715, 711), (711, 714, 732, 730), (711, 715, 728, 723, 721, 714), (713, 710, 727, 724, 718, 726, 712, 717), (709, 706, 713, 717), (705, 709, 717, 712), (704, 705, 712, 714), (707, 708, 716, 715), (708, 704, 714, 716), (714, 721, 719, 725, 728, 715, 716), (712, 726, 720, 722, 727, 710), (732, 731, 739, 740), (712, 710, 729, 731), (710, 711, 730, 729), (714, 712, 731, 732), (733, 735, 736, 734), (706, 709, 735, 733), (708, 707, 734, 736), (707, 706, 733, 734), (737, 738, 740, 739), (731, 729, 737, 739), (730, 732, 740, 738), (729, 730, 738, 737), (741, 742, 750, 749), (748, 747, 775, 774), (745, 741, 749, 752), (743, 747, 748, 744), (742, 746, 754, 750), (750, 753, 771, 769), (750, 754, 767, 762, 760, 753), (752, 749, 766, 763, 757, 765, 751, 756), (748, 745, 752, 756), (744, 748, 756, 751), (743, 744, 751, 753), (746, 747, 755, 754), (747, 743, 753, 755), (753, 760, 758, 764, 767, 754, 755), (751, 765, 759, 761, 766, 749), (771, 770, 778, 779), (751, 749, 768, 770), (749, 750, 769, 768), (753, 751, 770, 771), (772, 774, 775, 773), (745, 748, 774, 772), (747, 746, 773, 775), (746, 745, 772, 773), (776, 777, 779, 778), (770, 768, 776, 778), (769, 771, 779, 777), (768, 769, 777, 776), (780, 781, 789, 788), (787, 786, 814, 813), (784, 780, 788, 791), (782, 786, 787, 783), (781, 785, 793, 789), (789, 792, 810, 808), (789, 793, 806, 801, 799, 792), (791, 788, 805, 802, 796, 804, 790, 795), (787, 784, 791, 795), (783, 787, 795, 790), (782, 783, 790, 792), (785, 786, 794, 793), (786, 782, 792, 794), (792, 799, 797, 803, 806, 793, 794), (790, 804, 798, 800, 805, 788), (810, 809, 817, 818), (790, 788, 807, 809), (788, 789, 808, 807), (792, 790, 809, 810), (811, 813, 814, 812), (784, 787, 813, 811), (786, 785, 812, 814), (785, 784, 811, 812), (815, 816, 818, 817), (809, 807, 815, 817), (808, 810, 818, 816), (807, 808, 816, 815), (819, 820, 828, 827), (826, 825, 853, 852), (823, 819, 827, 830), (821, 825, 826, 822), (820, 824, 832, 828), (828, 831, 849, 847), (828, 832, 845, 840, 838, 831), (830, 827, 844, 841, 835, 843, 829, 834), (826, 823, 830, 834), (822, 826, 834, 829), (821, 822, 829, 831), (824, 825, 833, 832), (825, 821, 831, 833), (831, 838, 836, 842, 845, 832, 833), (829, 843, 837, 839, 844, 827), (849, 848, 856, 857), (829, 827, 846, 848), (827, 828, 847, 846), (831, 829, 848, 849), (850, 852, 853, 851), (823, 826, 852, 850), (825, 824, 851, 853), (824, 823, 850, 851), (854, 855, 857, 856), (848, 846, 854, 856), (847, 849, 857, 855), (846, 847, 855, 854), (858, 859, 867, 866), (865, 864, 892, 891), (862, 858, 866, 869), (860, 864, 865, 861), (859, 863, 871, 867), (867, 870, 888, 886), (867, 871, 884, 879, 877, 870), (869, 866, 883, 880, 874, 882, 868, 873), (865, 862, 869, 873), (861, 865, 873, 868), (860, 861, 868, 870), (863, 864, 872, 871), (864, 860, 870, 872), (870, 877, 875, 881, 884, 871, 872), (868, 882, 876, 878, 883, 866), (888, 887, 895, 896), (868, 866, 885, 887), (866, 867, 886, 885), (870, 868, 887, 888), (889, 891, 892, 890), (862, 865, 891, 889), (864, 863, 890, 892), (863, 862, 889, 890), (893, 894, 896, 895), (887, 885, 893, 895), (886, 888, 896, 894), (885, 886, 894, 893), (897, 898, 906, 905), (904, 903, 931, 930), (901, 897, 905, 908), (899, 903, 904, 900), (898, 902, 910, 906), (906, 909, 927, 925), (906, 910, 923, 918, 916, 909), (908, 905, 922, 919, 913, 921, 907, 912), (904, 901, 908, 912), (900, 904, 912, 907), (899, 900, 907, 909), (902, 903, 911, 910), (903, 899, 909, 911), (909, 916, 914, 920, 923, 910, 911), (907, 921, 915, 917, 922, 905), (927, 926, 934, 935), (907, 905, 924, 926), (905, 906, 925, 924), (909, 907, 926, 927), (928, 930, 931, 929), (901, 904, 930, 928), (903, 902, 929, 931), (902, 901, 928, 929), (932, 933, 935, 934), (926, 924, 932, 934), (925, 927, 935, 933), (924, 925, 933, 932), (936, 937, 945, 944), (943, 942, 970, 969), (940, 936, 944, 947), (938, 942, 943, 939), (937, 941, 949, 945), (945, 948, 966, 964), (945, 949, 962, 957, 955, 948), (947, 944, 961, 958, 952, 960, 946, 951), (943, 940, 947, 951), (939, 943, 951, 946), (938, 939, 946, 948), (941, 942, 950, 949), (942, 938, 948, 950), (948, 955, 953, 959, 962, 949, 950), (946, 960, 954, 956, 961, 944), (966, 965, 973, 974), (946, 944, 963, 965), (944, 945, 964, 963), (948, 946, 965, 966), (967, 969, 970, 968), (940, 943, 969, 967), (942, 941, 968, 970), (941, 940, 967, 968), (971, 972, 974, 973), (965, 963, 971, 973), (964, 966, 974, 972), (963, 964, 972, 971), (975, 976, 984, 983), (982, 981, 1009, 1008), (979, 975, 983, 986), (977, 981, 982, 978), (976, 980, 988, 984), (984, 987, 1005, 1003), (984, 988, 1001, 996, 994, 987), (986, 983, 1000, 997, 991, 999, 985, 990), (982, 979, 986, 990), (978, 982, 990, 985), (977, 978, 985, 987), (980, 981, 989, 988), (981, 977, 987, 989), (987, 994, 992, 998, 1001, 988, 989), (985, 999, 993, 995, 1000, 983), (1005, 1004, 1012, 1013), (985, 983, 1002, 1004), (983, 984, 1003, 1002), (987, 985, 1004, 1005), (1006, 1008, 1009, 1007), (979, 982, 1008, 1006), (981, 980, 1007, 1009), (980, 979, 1006, 1007), (1010, 1011, 1013, 1012), (1004, 1002, 1010, 1012), (1003, 1005, 1013, 1011), (1002, 1003, 1011, 1010), (1014, 1015, 1023, 1022), (1021, 1020, 1048, 1047), (1018, 1014, 1022, 1025), (1016, 1020, 1021, 1017), (1015, 1019, 1027, 1023), (1023, 1026, 1044, 1042), (1023, 1027, 1040, 1035, 1033, 1026), (1025, 1022, 1039, 1036, 1030, 1038, 1024, 1029), (1021, 1018, 1025, 1029), (1017, 1021, 1029, 1024), (1016, 1017, 1024, 1026), (1019, 1020, 1028, 1027), (1020, 1016, 1026, 1028), (1026, 1033, 1031, 1037, 1040, 1027, 1028), (1024, 1038, 1032, 1034, 1039, 1022), (1044, 1043, 1051, 1052), (1024, 1022, 1041, 1043), (1022, 1023, 1042, 1041), (1026, 1024, 1043, 1044), (1045, 1047, 1048, 1046), (1018, 1021, 1047, 1045), (1020, 1019, 1046, 1048), (1019, 1018, 1045, 1046), (1049, 1050, 1052, 1051), (1043, 1041, 1049, 1051), (1042, 1044, 1052, 1050), (1041, 1042, 1050, 1049), (1053, 1054, 1062, 1061), (1060, 1059, 1087, 1086), (1057, 1053, 1061, 1064), (1055, 1059, 1060, 1056), (1054, 1058, 1066, 1062), (1062, 1065, 1083, 1081), (1062, 1066, 1079, 1074, 1072, 1065), (1064, 1061, 1078, 1075, 1069, 1077, 1063, 1068), (1060, 1057, 1064, 1068), (1056, 1060, 1068, 1063), (1055, 1056, 1063, 1065), (1058, 1059, 1067, 1066), (1059, 1055, 1065, 1067), (1065, 1072, 1070, 1076, 1079, 1066, 1067), (1063, 1077, 1071, 1073, 1078, 1061), (1083, 1082, 1090, 1091), (1063, 1061, 1080, 1082), (1061, 1062, 1081, 1080), (1065, 1063, 1082, 1083), (1084, 1086, 1087, 1085), (1057, 1060, 1086, 1084), (1059, 1058, 1085, 1087), (1058, 1057, 1084, 1085), (1088, 1089, 1091, 1090), (1082, 1080, 1088, 1090), (1081, 1083, 1091, 1089), (1080, 1081, 1089, 1088), (1092, 1093, 1101, 1100), (1099, 1098, 1126, 1125), (1096, 1092, 1100, 1103), (1094, 1098, 1099, 1095), (1093, 1097, 1105, 1101), (1101, 1104, 1122, 1120), (1101, 1105, 1118, 1113, 1111, 1104), (1103, 1100, 1117, 1114, 1108, 1116, 1102, 1107), (1099, 1096, 1103, 1107), (1095, 1099, 1107, 1102), (1094, 1095, 1102, 1104), (1097, 1098, 1106, 1105), (1098, 1094, 1104, 1106), (1104, 1111, 1109, 1115, 1118, 1105, 1106), (1102, 1116, 1110, 1112, 1117, 1100), (1122, 1121, 1129, 1130), (1102, 1100, 1119, 1121), (1100, 1101, 1120, 1119), (1104, 1102, 1121, 1122), (1123, 1125, 1126, 1124), (1096, 1099, 1125, 1123), (1098, 1097, 1124, 1126), (1097, 1096, 1123, 1124), (1127, 1128, 1130, 1129), (1121, 1119, 1127, 1129), (1120, 1122, 1130, 1128), (1119, 1120, 1128, 1127), (1131, 1132, 1140, 1139), (1138, 1137, 1165, 1164), (1135, 1131, 1139, 1142), (1133, 1137, 1138, 1134), (1132, 1136, 1144, 1140), (1140, 1143, 1161, 1159), (1140, 1144, 1157, 1152, 1150, 1143), (1142, 1139, 1156, 1153, 1147, 1155, 1141, 1146), (1138, 1135, 1142, 1146), (1134, 1138, 1146, 1141), (1133, 1134, 1141, 1143), (1136, 1137, 1145, 1144), (1137, 1133, 1143, 1145), (1143, 1150, 1148, 1154, 1157, 1144, 1145), (1141, 1155, 1149, 1151, 1156, 1139), (1161, 1160, 1168, 1169), (1141, 1139, 1158, 1160), (1139, 1140, 1159, 1158), (1143, 1141, 1160, 1161), (1162, 1164, 1165, 1163), (1135, 1138, 1164, 1162), (1137, 1136, 1163, 1165), (1136, 1135, 1162, 1163), (1166, 1167, 1169, 1168), (1160, 1158, 1166, 1168), (1159, 1161, 1169, 1167), (1158, 1159, 1167, 1166)])
me_cube_014.materials.append(mat_material)
me_cube_014.use_remesh_preserve_volume = False
me_cube_014.use_remesh_preserve_attributes = False
me_cube_014.use_mirror_vertex_groups = False
me_cube_014.update()

# ---- objects
ob_lamp_001 = bpy.data.objects.new('Lamp.001', light_lamp_001)
ob_cube_000 = bpy.data.objects.new('Cube.000', me_cube_015)
ob_cube_005 = bpy.data.objects.new('Cube.005', me_cube_014)
ob_camera_004 = bpy.data.objects.new('Camera.004', cam_camera_004)
ob_camera_003 = bpy.data.objects.new('Camera.003', cam_camera_003)
ob_camera_002 = bpy.data.objects.new('Camera.002', cam_camera_002)
ob_camera_001 = bpy.data.objects.new('Camera.001', cam_camera_001)
ob_lamp = bpy.data.objects.new('Lamp', light_lamp)
ob_camera = bpy.data.objects.new('Camera', cam_camera)

# ---- transforms, parenting, visibility, modifiers, constraints
ob_lamp_001.location = (10.94, -0.9921, 5.497)
ob_lamp_001.rotation_euler = (0.6503, 0.05522, 1.866)
ob_lamp_001.lock_rotations_4d = False
ob_lamp_001.empty_display_type = 'ARROWS'
ob_lamp_001.color = (0.0, 0.0, 0.0, 0.0)
ob_lamp_001.lineart.crease_threshold = 0.0
ob_cube_000.location = (-3.268, 5.221, 3.087)
ob_cube_000.scale = (1.232, 1.102, 0.4202)
ob_cube_000.lock_rotations_4d = False
ob_cube_000.empty_display_type = 'ARROWS'
ob_cube_000.lineart.crease_threshold = 0.0
ob_cube_005.location = (-7.953, 5.602, 2.841)
ob_cube_005.scale = (0.5326, 1.102, 0.4202)
ob_cube_005.lock_rotations_4d = False
ob_cube_005.empty_display_type = 'ARROWS'
ob_cube_005.lineart.crease_threshold = 0.0
ob_camera_004.location = (4.663, -7.789, 4.131)
ob_camera_004.rotation_euler = (1.109, 0.0, 0.8149)
ob_camera_004.lock_rotations_4d = False
ob_camera_004.empty_display_type = 'ARROWS'
ob_camera_004.color = (0.0, 0.0, 0.0, 0.0)
ob_camera_004.display_type = 'WIRE'
ob_camera_004.lineart.crease_threshold = 0.0
ob_camera_003.location = (6.038, -6.976, 5.109)
ob_camera_003.rotation_euler = (1.109, 0.0, 0.8149)
ob_camera_003.lock_rotations_4d = False
ob_camera_003.empty_display_type = 'ARROWS'
ob_camera_003.color = (0.0, 0.0, 0.0, 0.0)
ob_camera_003.display_type = 'WIRE'
ob_camera_003.lineart.crease_threshold = 0.0
ob_camera_002.location = (10.66, -5.949, 4.886)
ob_camera_002.rotation_euler = (1.109, 0.0, 0.8149)
ob_camera_002.lock_rotations_4d = False
ob_camera_002.empty_display_type = 'ARROWS'
ob_camera_002.color = (0.0, 0.0, 0.0, 0.0)
ob_camera_002.display_type = 'WIRE'
ob_camera_002.lineart.crease_threshold = 0.0
ob_camera_001.location = (9.318, -6.184, 5.083)
ob_camera_001.rotation_euler = (1.109, 0.0, 0.8149)
ob_camera_001.lock_rotations_4d = False
ob_camera_001.empty_display_type = 'ARROWS'
ob_camera_001.color = (0.0, 0.0, 0.0, 0.0)
ob_camera_001.display_type = 'WIRE'
ob_camera_001.lineart.crease_threshold = 0.0
ob_lamp.location = (4.076, 1.005, 5.904)
ob_lamp.rotation_euler = (0.6503, 0.05522, 1.866)
ob_lamp.lock_rotations_4d = False
ob_lamp.empty_display_type = 'ARROWS'
ob_lamp.color = (0.0, 0.0, 0.0, 0.0)
ob_lamp.lineart.crease_threshold = 0.0
ob_camera.location = (7.481, -6.508, 5.344)
ob_camera.rotation_euler = (1.109, 0.0, 0.8149)
ob_camera.lock_rotations_4d = False
ob_camera.empty_display_type = 'ARROWS'
ob_camera.color = (0.0, 0.0, 0.0, 0.0)
ob_camera.display_type = 'WIRE'
ob_camera.lineart.crease_threshold = 0.0

# ---- collection membership
col_collection_1.objects.link(ob_lamp_001)
col_collection_1.objects.link(ob_cube_000)
col_collection_1.objects.link(ob_cube_005)
col_collection_1.objects.link(ob_camera_004)
col_collection_1.objects.link(ob_camera_003)
col_collection_1.objects.link(ob_camera_002)
col_collection_1.objects.link(ob_camera_001)
col_collection_1.objects.link(ob_lamp)
col_collection_1.objects.link(ob_camera)

# ---- scene / render settings (as saved in the file)
scene.camera = ob_camera
scene.frame_start = 1; scene.frame_end = 250; scene.frame_set(2)
scene.render.engine = 'BLENDER_EEVEE_NEXT'
scene.render.resolution_percentage = 50
scene.render.dither_intensity = 0.0
scene.cycles.use_denoising = False
scene.cycles.samples = 128
scene.cycles.sampling_pattern = 'TABULATED_SOBOL'
scene.cycles.light_sampling_threshold = 0.0
scene.cycles.use_adaptive_sampling = False
scene.cycles.use_light_tree = False
scene.cycles.blur_glossy = 0.0
scene.cycles.sample_clamp_indirect = 0.0
scene.view_settings.view_transform = 'Standard'
bpy.context.view_layer.update()
